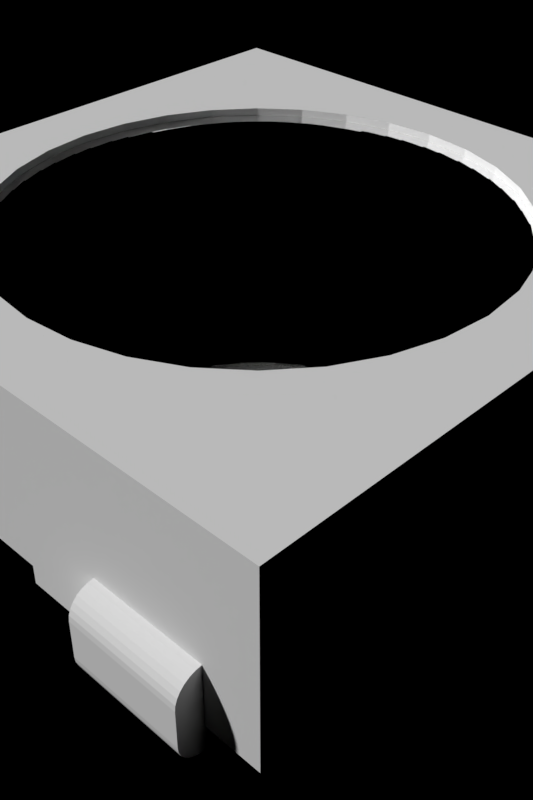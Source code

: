 # Source: leds-rgb.blend  (saved by Blender 2.80.75; exported with 4.5.12 LTS)
import bpy
from mathutils import Matrix  # noqa: F401  (used for matrix-valued properties, if any)

bpy.ops.wm.read_factory_settings(use_empty=True)
scene = bpy.context.scene
scene.name = 'Scene'

# ---- collections
col_collection_1 = bpy.data.collections.new('Collection 1'); scene.collection.children.link(col_collection_1)

# ---- materials (node trees are filled in below, after node groups)
mat_white_plastic = bpy.data.materials.new('White Plastic')
mat_glass = bpy.data.materials.new('Glass')
mat_metal = bpy.data.materials.new('Metal')
mat_black_plastic = bpy.data.materials.new('Black Plastic')
mat_red_emitter = bpy.data.materials.new('Red Emitter')
mat_green_emitter = bpy.data.materials.new('Green Emitter')
mat_blue_emitter = bpy.data.materials.new('Blue Emitter')

# ---- material node trees
mat_glass.use_nodes = True; mat_glass.node_tree.nodes.clear()
_N = mat_glass.node_tree.nodes; _L = mat_glass.node_tree.links
n0 = _N.new('ShaderNodeOutputMaterial'); n0.name = 'Material Output'; n0.location = (300, 300)
n1 = _N.new('ShaderNodeBsdfPrincipled'); n1.name = 'Principled BSDF'; n1.location = (10, 300)
n1.distribution = 'GGX'
n1.subsurface_method = 'BURLEY'
n1.inputs[0].default_value = (1.0, 1.0, 1.0, 1.0)
n1.inputs[2].default_value = 0.0
n1.inputs[3].default_value = 1.45
n1.inputs[18].default_value = 1.0
n1.inputs[27].default_value = (0.0, 0.0, 0.0, 1.0)
n1.inputs[28].default_value = 1.0
_L.new(n1.outputs[0], n0.inputs[0])
n0.is_active_output = True

# ---- world
world_world = bpy.data.worlds.new('World'); scene.world = world_world
world_world.use_nodes = True; world_world.node_tree.nodes.clear()
_N = world_world.node_tree.nodes; _L = world_world.node_tree.links
n0 = _N.new('ShaderNodeOutputWorld'); n0.name = 'World Output'; n0.location = (300, 300)
n0.is_active_output = True
world_world.color = (0.05088, 0.05088, 0.05088)
world_world.use_sun_shadow = False
world_world.sun_shadow_jitter_overblur = 0.0

# ---- cameras
cam_camera = bpy.data.cameras.new('Camera')
cam_camera.dof.focus_distance = 0.0

# ---- meshes
me_ws2812b = bpy.data.meshes.new('WS2812B')
me_ws2812b.from_pydata([(-1.725, 2.475, 1.7), (2.475, -2.475, 1.7), (2.475, 2.475, 1.7), (-2.475, 1.725, 1.7), (-2.475, -2.475, 1.7), (-2.475, -2.475, 0.2), (2.475, -2.475, 0.2), (2.475, 2.05, 0.7), (2.475, 2.05, 0.2), (2.475, 2.475, 0.2), (2.475, 1.15, 0.7), (2.475, 0.5, 0.35), (2.475, 0.5, 0.2), (2.475, 1.15, 0.2), (2.475, -1.15, 0.2), (2.475, -0.5, 0.2), (2.475, -0.5, 0.35), (2.475, -1.15, 0.7), (2.475, -2.05, 0.7), (2.475, -2.05, 0.2), (-1.425, -1.15, 0.2), (-0.5818, 0.1157, 0.2), (-0.5481, 0.227, 0.2), (-0.4932, 0.3296, 0.2), (-0.4195, 0.4195, 0.2), (1.425, -2.05, 0.2), (-0.3296, 0.4932, 0.2), (1.425, 1.15, 0.2), (-0.227, 0.5481, 0.2), (-2.475, -2.05, 0.2), (-1.425, -2.05, 0.2), (1.425, -0.5, 0.2), (1.425, -1.15, 0.2), (1.425, 2.05, 0.2), (-0.1157, 0.5818, 0.2), (-6.604e-07, 0.5932, 0.2), (0.1157, 0.5818, 0.2), (0.227, 0.5481, 0.2), (0.3296, 0.4932, 0.2), (0.4195, 0.4195, 0.2), (0.4932, 0.3296, 0.2), (0.5481, 0.227, 0.2), (-1.425, -0.5, 0.2), (0.5818, 0.1157, 0.2), (0.5932, 1.365e-07, 0.2), (0.5818, -0.1157, 0.2), (0.5481, -0.227, 0.2), (0.4932, -0.3296, 0.2), (0.4195, -0.4195, 0.2), (1.425, 0.5, 0.2), (-1.425, 0.5, 0.2), (0.3296, -0.4932, 0.2), (0.227, -0.5481, 0.2), (0.1157, -0.5818, 0.2), (-8.048e-08, -0.5932, 0.2), (-2.475, -0.5, 0.2), (-2.475, -1.15, 0.2), (-0.1157, -0.5818, 0.2), (-1.425, 1.15, 0.2), (-0.227, -0.5481, 0.2), (-0.3296, -0.4932, 0.2), (-0.4195, -0.4195, 0.2), (-1.425, 2.05, 0.2), (-0.4932, -0.3296, 0.2), (-0.5481, -0.227, 0.2), (-2.475, 1.15, 0.2), (-2.475, 0.5, 0.2), (-0.5818, -0.1157, 0.2), (-2.475, 2.475, 0.2), (-2.475, 2.05, 0.2), (-0.5932, -1.086e-07, 0.2), (-1.725, 2.475, 1.3), (-2.475, 2.475, 1.3), (-2.475, -2.05, 0.7), (-2.475, -1.15, 0.7), (-2.475, -0.5, 0.35), (-2.475, 0.5, 0.35), (-2.475, 1.15, 0.7), (-2.475, 1.725, 1.3), (-2.475, 2.05, 0.7), (2.675, -1.15, 0.2), (2.675, -1.15, 0.5), (2.675, -2.05, 0.5), (2.675, -2.05, 0.2), (2.655, -2.05, 0.5868), (2.6, -2.05, 0.6564), (2.562, -2.05, 0.6802), (2.631, -2.05, 0.6247), (2.67, -2.05, 0.5445), (2.52, -2.05, 0.695), (2.67, -2.05, 0.1555), (2.675, -2.05, 0.2), (2.655, -2.05, 0.1132), (2.631, -2.05, 0.0753), (2.6, -2.05, 0.04363), (2.562, -2.05, 0.01981), (2.52, -2.05, 0.005014), (2.475, -2.05, 2.98e-08), (1.625, -2.05, 2.98e-08), (1.43, -2.05, 0.1555), (1.58, -2.05, 0.005014), (1.425, -2.05, 0.2), (1.445, -2.05, 0.1132), (1.538, -2.05, 0.01981), (1.469, -2.05, 0.0753), (1.5, -2.05, 0.04363), (2.52, -1.15, 0.005014), (2.475, -1.15, 2.98e-08), (2.562, -1.15, 0.01981), (2.6, -1.15, 0.04363), (2.631, -1.15, 0.0753), (2.655, -1.15, 0.1132), (2.67, -1.15, 0.1555), (2.675, -1.15, 0.2), (2.562, -1.15, 0.6802), (2.631, -1.15, 0.6247), (2.655, -1.15, 0.5868), (2.6, -1.15, 0.6564), (2.52, -1.15, 0.695), (2.67, -1.15, 0.5445), (1.625, -1.15, 2.98e-08), (1.445, -1.15, 0.1132), (1.5, -1.15, 0.04363), (1.469, -1.15, 0.0753), (1.538, -1.15, 0.01981), (1.43, -1.15, 0.1555), (1.58, -1.15, 0.005014), (1.425, -1.15, 0.2), (2.675, 1.15, 0.5), (2.675, 1.15, 0.2), (2.675, 2.05, 0.2), (2.675, 2.05, 0.5), (2.675, 2.05, 0.2), (2.67, 2.05, 0.1555), (2.655, 2.05, 0.1132), (2.631, 2.05, 0.0753), (2.6, 2.05, 0.04363), (2.562, 2.05, 0.01981), (2.52, 2.05, 0.005014), (2.475, 2.05, 2.98e-08), (2.562, 2.05, 0.6802), (2.6, 2.05, 0.6564), (2.631, 2.05, 0.6247), (2.655, 2.05, 0.5868), (2.52, 2.05, 0.695), (2.67, 2.05, 0.5445), (1.625, 2.05, 2.98e-08), (1.445, 2.05, 0.1132), (1.538, 2.05, 0.01981), (1.5, 2.05, 0.04363), (1.469, 2.05, 0.0753), (1.43, 2.05, 0.1555), (1.58, 2.05, 0.005014), (1.425, 2.05, 0.2), (1.538, 1.15, 0.01981), (1.445, 1.15, 0.1132), (1.469, 1.15, 0.0753), (1.5, 1.15, 0.04363), (1.58, 1.15, 0.005014), (1.43, 1.15, 0.1555), (1.625, 1.15, 2.98e-08), (1.425, 1.15, 0.2), (2.475, 1.15, 2.98e-08), (2.52, 1.15, 0.005014), (2.562, 1.15, 0.01981), (2.6, 1.15, 0.04363), (2.631, 1.15, 0.0753), (2.655, 1.15, 0.1132), (2.67, 1.15, 0.1555), (2.675, 1.15, 0.2), (2.52, 1.15, 0.695), (2.67, 1.15, 0.5445), (2.562, 1.15, 0.6802), (2.655, 1.15, 0.5868), (2.6, 1.15, 0.6564), (2.631, 1.15, 0.6247), (2.675, 2.05, 0.2), (1.425, 1.15, 0.2), (-2.675, -2.05, 0.2), (-2.67, -2.05, 0.1555), (-2.655, -2.05, 0.1132), (-2.631, -2.05, 0.0753), (-2.6, -2.05, 0.04363), (-2.562, -2.05, 0.01981), (-2.52, -2.05, 0.005014), (-2.475, -2.05, 2.98e-08), (-2.675, -2.05, 0.5), (-2.562, -2.05, 0.6802), (-2.6, -2.05, 0.6564), (-2.631, -2.05, 0.6247), (-2.655, -2.05, 0.5868), (-2.52, -2.05, 0.695), (-2.67, -2.05, 0.5445), (-1.625, -2.05, 2.98e-08), (-1.445, -2.05, 0.1132), (-1.538, -2.05, 0.01981), (-1.5, -2.05, 0.04363), (-1.469, -2.05, 0.0753), (-1.43, -2.05, 0.1555), (-1.58, -2.05, 0.005014), (-1.425, -2.05, 0.2), (-1.538, -1.15, 0.01981), (-1.445, -1.15, 0.1132), (-1.469, -1.15, 0.0753), (-1.5, -1.15, 0.04363), (-1.58, -1.15, 0.005014), (-1.43, -1.15, 0.1555), (-1.625, -1.15, 2.98e-08), (-1.425, -1.15, 0.2), (-2.475, -1.15, 2.98e-08), (-2.52, -1.15, 0.005014), (-2.562, -1.15, 0.01981), (-2.6, -1.15, 0.04363), (-2.631, -1.15, 0.0753), (-2.655, -1.15, 0.1132), (-2.67, -1.15, 0.1555), (-2.675, -1.15, 0.2), (-2.675, -1.15, 0.5), (-2.52, -1.15, 0.695), (-2.67, -1.15, 0.5445), (-2.562, -1.15, 0.6802), (-2.655, -1.15, 0.5868), (-2.6, -1.15, 0.6564), (-2.631, -1.15, 0.6247), (-2.675, -1.15, 0.2), (-2.675, -2.05, 0.2), (-2.675, -2.05, 0.2), (-1.425, -1.15, 0.2), (-2.67, 2.05, 0.1555), (-2.675, 2.05, 0.2), (-2.655, 2.05, 0.1132), (-2.631, 2.05, 0.0753), (-2.6, 2.05, 0.04363), (-2.562, 2.05, 0.01981), (-2.52, 2.05, 0.005014), (-2.475, 2.05, 2.98e-08), (-2.675, 2.05, 0.5), (-2.562, 2.05, 0.6802), (-2.631, 2.05, 0.6247), (-2.6, 2.05, 0.6564), (-2.655, 2.05, 0.5868), (-2.52, 2.05, 0.695), (-2.67, 2.05, 0.5445), (-1.625, 2.05, 2.98e-08), (-1.445, 2.05, 0.1132), (-1.5, 2.05, 0.04363), (-1.538, 2.05, 0.01981), (-1.469, 2.05, 0.0753), (-1.43, 2.05, 0.1555), (-1.58, 2.05, 0.005014), (-1.425, 2.05, 0.2), (-1.538, 1.15, 0.01981), (-1.469, 1.15, 0.0753), (-1.445, 1.15, 0.1132), (-1.5, 1.15, 0.04363), (-1.58, 1.15, 0.005014), (-1.43, 1.15, 0.1555), (-1.625, 1.15, 2.98e-08), (-1.425, 1.15, 0.2), (-2.475, 1.15, 2.98e-08), (-2.52, 1.15, 0.005014), (-2.562, 1.15, 0.01981), (-2.6, 1.15, 0.04363), (-2.631, 1.15, 0.0753), (-2.655, 1.15, 0.1132), (-2.67, 1.15, 0.1555), (-2.675, 1.15, 0.2), (-2.675, 1.15, 0.5), (-2.67, 1.15, 0.5445), (-2.52, 1.15, 0.695), (-2.562, 1.15, 0.6802), (-2.655, 1.15, 0.5868), (-2.6, 1.15, 0.6564), (-2.631, 1.15, 0.6247), (-2.675, 2.05, 0.2), (-2.675, 1.15, 0.2), (-1.425, -0.5, 0.35), (-1.425, 0.5, 0.35), (1.425, 0.5, 0.35), (1.425, -0.5, 0.35), (-1.958, -2.271e-09, 1.7), (-1.92, -0.3819, 1.7), (-1.809, -0.7492, 1.7), (-1.628, -1.088, 1.7), (-1.384, -1.384, 1.7), (-1.088, -1.628, 1.7), (-0.7492, -1.809, 1.7), (-0.3819, -1.92, 1.7), (2.794e-07, -1.958, 1.7), (0.3819, -1.92, 1.7), (0.7492, -1.809, 1.7), (1.088, -1.628, 1.7), (1.384, -1.384, 1.7), (1.628, -1.088, 1.7), (1.809, -0.7492, 1.7), (1.92, -0.3819, 1.7), (1.958, 8.068e-07, 1.7), (1.92, 0.3819, 1.7), (1.809, 0.7492, 1.7), (1.628, 1.088, 1.7), (1.384, 1.384, 1.7), (1.088, 1.628, 1.7), (0.7492, 1.809, 1.7), (0.3819, 1.92, 1.7), (-1.634e-06, 1.958, 1.7), (-0.3819, 1.92, 1.7), (-0.7492, 1.809, 1.7), (-1.088, 1.628, 1.7), (-1.384, 1.384, 1.7), (-1.628, 1.088, 1.7), (-1.809, 0.7492, 1.7), (-1.92, 0.3819, 1.7), (-1.891, -4.354e-09, 1.233), (-1.854, -0.3689, 1.233), (-1.747, -0.7235, 1.233), (-1.572, -1.05, 1.233), (-1.337, -1.337, 1.233), (-1.05, -1.572, 1.233), (-0.7235, -1.747, 1.233), (-0.3689, -1.854, 1.233), (2.666e-07, -1.891, 1.233), (0.3689, -1.854, 1.233), (0.7235, -1.747, 1.233), (1.05, -1.572, 1.233), (1.337, -1.337, 1.233), (1.572, -1.05, 1.233), (1.747, -0.7235, 1.233), (1.854, -0.3689, 1.233), (1.891, 7.77e-07, 1.233), (1.854, 0.3689, 1.233), (1.747, 0.7235, 1.233), (1.572, 1.05, 1.233), (1.337, 1.337, 1.233), (1.05, 1.572, 1.233), (0.7235, 1.747, 1.233), (0.3689, 1.854, 1.233), (-1.582e-06, 1.891, 1.233), (-0.3689, 1.854, 1.233), (-0.7235, 1.747, 1.233), (-1.05, 1.572, 1.233), (-1.337, 1.337, 1.233), (-1.572, 1.05, 1.233), (-1.747, 0.7235, 1.233), (-1.854, 0.3689, 1.233), (-2.254e-07, -8.792e-08, 1.233), (-0.06854, -0.02839, 1.233), (-0.06169, -0.04122, 1.233), (-0.06169, 0.04122, 1.233), (-0.06854, 0.02839, 1.233), (0.07419, -5.012e-08, 1.233), (0.07276, 0.01447, 1.233), (-0.05246, -0.05246, 1.233), (-0.07276, 0.01447, 1.233), (0.06854, 0.02839, 1.233), (-0.04122, -0.06169, 1.233), (-0.07419, -8.078e-08, 1.233), (0.06168, 0.04122, 1.233), (-0.02839, -0.06854, 1.233), (0.05246, 0.05246, 1.233), (-0.01447, -0.07276, 1.233), (0.04122, 0.06168, 1.233), (-2.256e-07, -0.07419, 1.233), (0.02839, 0.06854, 1.233), (0.01447, -0.07276, 1.233), (0.01447, 0.07276, 1.233), (0.02839, -0.06854, 1.233), (-2.981e-07, 0.07419, 1.233), (0.04122, -0.06169, 1.233), (-0.01447, 0.07276, 1.233), (0.05246, -0.05246, 1.233), (-0.02839, 0.06854, 1.233), (0.06168, -0.04122, 1.233), (-0.04122, 0.06168, 1.233), (0.06854, -0.02839, 1.233), (-0.07276, -0.01447, 1.233), (-0.05246, 0.05246, 1.233), (0.07276, -0.01447, 1.233), (-0.2412, -0.1708, 1.24), (-0.2412, -0.1708, 1.316), (-0.5755, -0.1708, 1.24), (-0.5755, -0.1708, 1.316), (-0.2412, 0.3455, 1.24), (-0.2412, 0.3455, 1.316), (-0.5755, 0.3455, 1.24), (-0.5755, 0.3455, 1.316), (-0.2831, 1.93, 1.644), (-0.477, 1.891, 1.644), (0.0988, 1.948, 1.644), (-0.09881, 1.948, 1.644), (0.477, 1.891, 1.644), (0.2831, 1.93, 1.644), (1.838, 0.6542, 1.644), (1.762, 0.8368, 1.644), (1.93, 0.2831, 1.644), (1.891, 0.477, 1.644), (1.948, -0.0988, 1.644), (1.948, 0.09881, 1.644), (0.8368, 1.762, 1.644), (0.6542, 1.838, 1.644), (1.164, 1.565, 1.644), (1.0, 1.675, 1.644), (1.447, 1.308, 1.644), (1.308, 1.447, 1.644), (1.675, 1.0, 1.644), (1.565, 1.164, 1.644), (1.891, -0.477, 1.644), (1.93, -0.2831, 1.644), (1.762, -0.8368, 1.644), (1.838, -0.6542, 1.644), (1.565, -1.164, 1.644), (1.675, -1.0, 1.644), (1.308, -1.447, 1.644), (1.447, -1.308, 1.644), (1.0, -1.675, 1.644), (1.164, -1.565, 1.644), (0.6542, -1.838, 1.644), (0.8368, -1.762, 1.644), (0.2831, -1.93, 1.644), (0.477, -1.891, 1.644), (-0.09881, -1.948, 1.644), (0.09881, -1.948, 1.644), (-0.477, -1.891, 1.644), (-0.2831, -1.93, 1.644), (-0.8368, -1.762, 1.644), (-0.6542, -1.838, 1.644), (-1.164, -1.565, 1.644), (-1.0, -1.675, 1.644), (-1.447, -1.308, 1.644), (-1.308, -1.447, 1.644), (-1.675, -1.0, 1.644), (-1.565, -1.164, 1.644), (-1.838, -0.6542, 1.644), (-1.762, -0.8368, 1.644), (-1.93, -0.2831, 1.644), (-1.891, -0.477, 1.644), (-1.948, 0.09881, 1.644), (-1.948, -0.09881, 1.644), (-0.6542, 1.838, 1.644), (-0.8368, 1.762, 1.644), (-1.0, 1.675, 1.644), (-1.164, 1.565, 1.644), (-1.308, 1.447, 1.644), (-1.447, 1.308, 1.644), (-1.565, 1.164, 1.644), (-1.675, 1.0, 1.644), (-1.762, 0.8368, 1.644), (-1.838, 0.6542, 1.644), (-1.891, 0.477, 1.644), (-1.93, 0.2831, 1.644), (-1.473, 0.7171, 1.713), (-1.339, 0.5544, 1.734), (-1.549, 0.5346, 1.713), (-1.415, 0.8264, 1.713), (-1.305, 0.9907, 1.713), (-1.205, 0.8049, 1.734), (-1.226, 1.087, 1.713), (-1.087, 1.226, 1.713), (-1.024, 1.024, 1.734), (-0.8264, 1.415, 1.713), (-0.8049, 1.205, 1.734), (-0.9907, 1.305, 1.713), (-0.7171, 1.473, 1.713), (-0.5346, 1.549, 1.713), (-0.5545, 1.339, 1.734), (0.9907, 1.305, 1.713), (0.8049, 1.205, 1.734), (0.8264, 1.415, 1.713), (1.087, 1.226, 1.713), (1.226, 1.087, 1.713), (1.024, 1.024, 1.734), (1.305, 0.9907, 1.713), (1.415, 0.8264, 1.713), (1.205, 0.8049, 1.734), (1.473, 0.7171, 1.713), (1.549, 0.5346, 1.713), (1.339, 0.5545, 1.734), (-0.416, 1.585, 1.713), (-0.2221, 1.623, 1.713), (-0.2827, 1.421, 1.734), (0.0988, 1.635, 1.713), (-1.042e-06, 1.449, 1.734), (-0.09881, 1.635, 1.713), (0.2221, 1.623, 1.713), (0.416, 1.585, 1.713), (0.2827, 1.421, 1.734), (0.5346, 1.549, 1.713), (0.7171, 1.473, 1.713), (0.5544, 1.339, 1.734), (1.585, 0.416, 1.713), (1.623, 0.2221, 1.713), (1.421, 0.2827, 1.734), (1.635, 0.09881, 1.713), (1.635, -0.09881, 1.713), (1.449, 5.215e-07, 1.734), (1.623, -0.2221, 1.713), (1.585, -0.416, 1.713), (1.421, -0.2827, 1.734), (1.549, -0.5346, 1.713), (1.473, -0.7171, 1.713), (1.339, -0.5544, 1.734), (1.415, -0.8264, 1.713), (1.305, -0.9907, 1.713), (1.205, -0.8049, 1.734), (1.226, -1.087, 1.713), (1.087, -1.226, 1.713), (1.024, -1.024, 1.734), (0.9907, -1.305, 1.713), (0.8264, -1.415, 1.713), (0.8049, -1.205, 1.734), (0.7171, -1.473, 1.713), (0.5346, -1.549, 1.713), (0.5544, -1.339, 1.734), (0.2221, -1.623, 1.713), (0.2827, -1.421, 1.734), (0.416, -1.585, 1.713), (0.09881, -1.635, 1.713), (-0.09881, -1.635, 1.713), (2.496e-07, -1.449, 1.734), (-0.7171, -1.473, 1.713), (-0.5544, -1.339, 1.734), (-0.5346, -1.549, 1.713), (-0.8264, -1.415, 1.713), (-0.9907, -1.305, 1.713), (-0.8049, -1.205, 1.734), (-1.087, -1.226, 1.713), (-1.226, -1.087, 1.713), (-1.024, -1.024, 1.734), (-1.305, -0.9907, 1.713), (-1.415, -0.8264, 1.713), (-1.205, -0.8049, 1.734), (-1.473, -0.7171, 1.713), (-1.549, -0.5346, 1.713), (-1.339, -0.5544, 1.734), (-0.2221, -1.623, 1.713), (-0.416, -1.585, 1.713), (-0.2827, -1.421, 1.734), (-1.585, -0.416, 1.713), (-1.623, -0.2221, 1.713), (-1.421, -0.2827, 1.734), (-1.635, -0.09881, 1.713), (-1.635, 0.09881, 1.713), (-1.449, 2.347e-07, 1.734), (-1.585, 0.416, 1.713), (-1.421, 0.2827, 1.734), (-1.623, 0.2221, 1.713), (-0.7235, 0.6938, 1.25), (-0.7235, 1.066, 1.25), (-0.1918, 0.008202, 1.25), (-0.1918, 0.3719, 1.25), (-0.4913, 0.3974, 1.25), (-0.6285, 0.4594, 1.25), (-1.854, 0.3689, 1.25), (-1.747, 0.7235, 1.25), (-1.572, 1.05, 1.25), (-1.337, 1.337, 1.25), (-1.05, 1.572, 1.25), (-0.7235, 1.747, 1.25), (-1.854, -0.3689, 1.25), (-1.891, -4.354e-09, 1.25), (-0.1918, -0.3689, 1.25), (-0.6999, 0.5573, 1.25), (-1.747, -0.7235, 1.25), (-1.572, -1.05, 1.25), (-1.337, -1.337, 1.25), (-1.05, -1.572, 1.25), (-0.7235, -1.747, 1.25), (-1.531, -0.7235, 1.25), (-1.331, -0.7235, 1.25), (-1.083, -0.7235, 1.25), (-0.8155, -0.7235, 1.25), (-0.7235, -0.7235, 1.25), (-0.3689, -1.854, 1.25), (2.666e-07, -1.891, 1.25), (0.3689, -1.854, 1.25), (0.7235, -1.747, 1.25), (1.05, -1.572, 1.25), (1.337, -1.337, 1.25), (1.572, -1.05, 1.25), (1.747, -0.7235, 1.25), (1.854, -0.3689, 1.25), (1.891, 7.77e-07, 1.25), (1.854, 0.3689, 1.25), (-2.423e-07, 0.2585, 1.25), (-2.471e-07, 0.3689, 1.25), (-0.3689, -0.7235, 1.25), (-1.972e-07, -0.7235, 1.25), (-2.069e-07, -0.5088, 1.25), (-2.128e-07, -0.4155, 1.25), (-2.168e-07, -0.3236, 1.25), (-2.223e-07, -0.1975, 1.25), (-2.265e-07, -0.1012, 1.25), (-2.315e-07, 0.01116, 1.25), (-2.341e-07, 0.07276, 1.25), (1.572, 1.05, 1.25), (1.337, 1.337, 1.25), (1.05, 1.572, 1.25), (0.7235, 1.747, 1.25), (0.3689, 1.854, 1.25), (-1.582e-06, 1.891, 1.25), (-0.3689, 1.854, 1.25), (1.272, 1.042, 1.25), (1.121, 0.9425, 1.25), (1.019, 0.7391, 1.25), (1.019, 0.5573, 1.25), (0.1267, 0.5573, 1.25), (-3.192e-07, 0.5573, 1.25), (-0.3689, 0.5573, 1.25), (0.3048, 0.03524, 1.24), (0.3048, 0.03524, 1.316), (0.1507, 0.03524, 1.24), (0.1507, 0.03524, 1.316), (0.3048, 0.2006, 1.24), (0.3048, 0.2006, 1.316), (0.1507, 0.2006, 1.24), (0.1507, 0.2006, 1.316), (0.3048, -0.5532, 1.24), (0.3048, -0.5532, 1.316), (0.1507, -0.5532, 1.24), (0.1507, -0.5532, 1.316), (0.3048, -0.3878, 1.24), (0.3048, -0.3878, 1.316), (0.1507, -0.3878, 1.24), (0.1507, -0.3878, 1.316), (-0.00136, 0.6985, 1.24), (-0.00136, 0.6985, 1.316), (-0.1555, 0.6985, 1.24), (-0.1555, 0.6985, 1.316), (-0.00136, 0.8639, 1.24), (-0.00136, 0.8639, 1.316), (-0.1555, 0.8639, 1.24), (-0.1555, 0.8639, 1.316), (-0.4565, 0.09079, 0.4245), (-0.43, 0.1781, 0.4245), (-0.387, 0.2586, 0.4245), (-0.3291, 0.3291, 0.4245), (-0.2586, 0.387, 0.4245), (-0.1781, 0.43, 0.4245), (-0.0908, 0.4565, 0.4245), (-5.723e-07, 0.4654, 0.4245), (0.0908, 0.4565, 0.4245), (0.1781, 0.43, 0.4245), (0.2586, 0.387, 0.4245), (0.3291, 0.3291, 0.4245), (0.387, 0.2586, 0.4245), (0.43, 0.1781, 0.4245), (0.4565, 0.0908, 0.4245), (0.4654, 7.835e-08, 0.4245), (0.4565, -0.0908, 0.4245), (0.43, -0.1781, 0.4245), (0.387, -0.2586, 0.4245), (0.3291, -0.3291, 0.4245), (0.2586, -0.387, 0.4245), (0.1781, -0.43, 0.4245), (0.0908, -0.4565, 0.4245), (-1.173e-07, -0.4654, 0.4245), (-0.0908, -0.4565, 0.4245), (-0.1781, -0.43, 0.4245), (-0.2586, -0.387, 0.4245), (-0.3291, -0.3291, 0.4245), (-0.387, -0.2586, 0.4245), (-0.43, -0.1781, 0.4245), (-0.4565, -0.0908, 0.4245), (-0.4654, -1.14e-07, 0.4245), (-2.435e-07, -1.304e-07, 0.4245), (0.02959, 0.01977, 0.4245), (0.03288, 0.01362, 0.4245), (-0.03288, 0.01362, 0.4245), (-0.02959, 0.01977, 0.4245), (-0.0349, -0.006942, 0.4245), (-0.03559, -1.289e-07, 0.4245), (0.02516, -0.02516, 0.4245), (0.01977, -0.02959, 0.4245), (-0.006943, 0.0349, 0.4245), (-2.69e-07, 0.03558, 0.4245), (0.02959, -0.01977, 0.4245), (-0.02516, 0.02516, 0.4245), (0.01362, -0.03288, 0.4245), (0.006942, -0.0349, 0.4245), (0.006942, 0.0349, 0.4245), (0.01362, 0.03288, 0.4245), (-2.342e-07, -0.03559, 0.4245), (0.01977, 0.02959, 0.4245), (0.02516, 0.02516, 0.4245), (-0.006943, -0.0349, 0.4245), (-0.01362, -0.03288, 0.4245), (-0.01362, 0.03288, 0.4245), (0.0349, -0.006942, 0.4245), (0.03288, -0.01362, 0.4245), (0.0349, 0.006942, 0.4245), (-0.01977, -0.02959, 0.4245), (0.03558, -1.142e-07, 0.4245), (-0.0349, 0.006942, 0.4245), (-0.02516, -0.02516, 0.4245), (-0.02959, -0.01977, 0.4245), (-0.01977, 0.02959, 0.4245), (-0.03288, -0.01362, 0.4245)], [], [(292, 1, 293), (294, 293, 1), (2, 296, 1), (302, 2, 303), (303, 2, 304), (295, 1, 296), (296, 2, 297), (2, 0, 304), (305, 0, 306), (280, 311, 3), (4, 280, 3), (282, 4, 283), (284, 283, 4), (0, 3, 308, 307), (306, 0, 307), (281, 280, 4), (281, 4, 282), (287, 4, 288), (284, 4, 285), (290, 1, 291), (290, 289, 1), (288, 1, 289), (304, 0, 305), (294, 1, 295), (78, 3, 0, 71), (7, 8, 9), (2, 7, 9), (10, 7, 2), (17, 14, 15, 16), (55, 56, 74, 75), (17, 16, 11), (17, 11, 10), (18, 6, 19), (1, 18, 17), (1, 10, 2), (1, 17, 10), (1, 6, 18), (25, 19, 6), (29, 30, 5), (12, 49, 27, 13), (33, 9, 8), (33, 62, 68, 9), (65, 58, 50, 66), (55, 42, 20, 56), (68, 62, 69), (70, 67, 42, 50), (33, 35, 62), (71, 68, 72), (9, 68, 71), (5, 4, 73), (29, 5, 73), (74, 73, 4), (76, 77, 65, 66), (3, 74, 4), (3, 75, 74), (76, 75, 3), (77, 3, 78), (77, 76, 3), (45, 44, 49, 31), (79, 78, 72), (79, 77, 78), (68, 69, 79), (68, 79, 72), (82, 83, 80, 81), (72, 78, 71), (2, 9, 71, 0), (6, 1, 4, 5), (18, 89, 118, 17), (84, 85, 86), (84, 87, 85), (88, 86, 89), (88, 84, 86), (82, 89, 18), (82, 88, 89), (19, 90, 91), (19, 92, 90), (19, 93, 92), (19, 91, 82), (19, 82, 18), (94, 93, 19), (95, 94, 19), (96, 95, 19), (97, 96, 19), (98, 97, 19), (99, 100, 98), (99, 98, 101), (102, 103, 100), (102, 100, 99), (104, 105, 103), (104, 103, 102), (19, 101, 98), (14, 106, 107), (14, 108, 106), (14, 109, 108), (14, 110, 109), (14, 111, 110), (14, 112, 111), (14, 113, 112), (81, 113, 14), (114, 115, 116), (114, 117, 115), (118, 116, 119), (118, 114, 116), (17, 119, 81), (17, 81, 14), (17, 118, 119), (120, 14, 107), (121, 122, 123), (121, 124, 122), (125, 126, 124), (125, 124, 121), (127, 120, 126), (127, 126, 125), (127, 14, 120), (114, 118, 89, 86), (117, 114, 86, 85), (115, 117, 85, 87), (116, 115, 87, 84), (119, 116, 84, 88), (81, 119, 88, 82), (107, 97, 98, 120), (96, 97, 107, 106), (95, 96, 106, 108), (94, 95, 108, 109), (93, 94, 109, 110), (92, 93, 110, 111), (90, 92, 111, 112), (91, 90, 112, 113), (127, 125, 99, 101), (102, 99, 125, 121), (104, 102, 121, 123), (105, 104, 123, 122), (103, 105, 122, 124), (100, 103, 124, 126), (98, 100, 126, 120), (130, 131, 128, 129), (131, 145, 171, 128), (8, 132, 133), (8, 133, 134), (8, 134, 135), (8, 135, 136), (8, 136, 137), (8, 137, 138), (8, 138, 139), (131, 132, 8), (140, 141, 142), (140, 142, 143), (144, 143, 145), (144, 140, 143), (7, 145, 131), (7, 131, 8), (7, 144, 145), (146, 8, 139), (147, 148, 149), (147, 149, 150), (151, 152, 148), (151, 148, 147), (153, 146, 152), (153, 152, 151), (153, 8, 146), (154, 155, 156), (154, 156, 157), (158, 159, 155), (158, 155, 154), (160, 161, 159), (160, 159, 158), (13, 160, 162), (13, 162, 163), (13, 163, 164), (13, 164, 165), (166, 13, 165), (167, 13, 166), (168, 13, 167), (169, 13, 168), (128, 13, 169), (10, 13, 128), (170, 128, 171), (170, 10, 128), (172, 171, 173), (172, 170, 171), (174, 173, 175), (174, 172, 173), (13, 161, 160), (173, 171, 145, 143), (175, 173, 143, 142), (174, 175, 142, 141), (172, 174, 141, 140), (170, 172, 140, 144), (10, 170, 144, 7), (162, 160, 146, 139), (133, 176, 129, 168), (134, 133, 168, 167), (135, 134, 167, 166), (136, 135, 166, 165), (137, 136, 165, 164), (138, 137, 164, 163), (139, 138, 163, 162), (160, 158, 152, 146), (148, 152, 158, 154), (149, 148, 154, 157), (150, 149, 157, 156), (147, 150, 156, 155), (151, 147, 155, 159), (33, 151, 159, 177), (225, 186, 217, 224), (29, 178, 179), (29, 179, 180), (29, 180, 181), (29, 181, 182), (29, 182, 183), (29, 183, 184), (29, 184, 185), (186, 178, 29), (187, 188, 189), (187, 189, 190), (191, 190, 192), (191, 187, 190), (73, 192, 186), (73, 186, 29), (73, 191, 192), (193, 29, 185), (194, 195, 196), (194, 196, 197), (198, 199, 195), (198, 195, 194), (200, 193, 199), (200, 199, 198), (200, 29, 193), (201, 202, 203), (201, 203, 204), (205, 206, 202), (205, 202, 201), (207, 208, 206), (207, 206, 205), (56, 207, 209), (56, 209, 210), (56, 210, 211), (56, 211, 212), (213, 56, 212), (214, 56, 213), (215, 56, 214), (216, 56, 215), (217, 56, 216), (74, 56, 217), (218, 217, 219), (218, 74, 217), (220, 219, 221), (220, 218, 219), (222, 221, 223), (222, 220, 221), (56, 208, 207), (186, 192, 219, 217), (221, 219, 192, 190), (223, 221, 190, 189), (222, 223, 189, 188), (220, 222, 188, 187), (218, 220, 187, 191), (74, 218, 191, 73), (193, 185, 209, 207), (179, 226, 224, 215), (180, 179, 215, 214), (181, 180, 214, 213), (182, 181, 213, 212), (183, 182, 212, 211), (184, 183, 211, 210), (185, 184, 210, 209), (207, 205, 199, 193), (195, 199, 205, 201), (196, 195, 201, 204), (197, 196, 204, 203), (194, 197, 203, 202), (198, 194, 202, 206), (30, 198, 206, 227), (275, 267, 236, 274), (69, 228, 229), (69, 230, 228), (69, 231, 230), (69, 232, 231), (69, 233, 232), (69, 234, 233), (69, 235, 234), (236, 69, 229), (237, 238, 239), (237, 240, 238), (241, 242, 240), (241, 240, 237), (79, 236, 242), (79, 69, 236), (79, 242, 241), (243, 235, 69), (244, 245, 246), (244, 247, 245), (248, 246, 249), (248, 244, 246), (250, 249, 243), (250, 248, 249), (69, 250, 243), (251, 252, 253), (251, 254, 252), (255, 253, 256), (255, 251, 253), (257, 256, 258), (257, 255, 256), (65, 259, 257), (65, 260, 259), (65, 261, 260), (65, 262, 261), (263, 262, 65), (264, 263, 65), (265, 264, 65), (266, 265, 65), (267, 266, 65), (77, 267, 65), (268, 77, 269), (268, 267, 77), (270, 271, 268), (270, 268, 269), (272, 273, 271), (272, 271, 270), (258, 65, 257), (79, 241, 269, 77), (270, 269, 241, 237), (272, 270, 237, 239), (273, 272, 239, 238), (271, 273, 238, 240), (268, 271, 240, 242), (267, 268, 242, 236), (243, 257, 259, 235), (258, 256, 248, 250), (244, 248, 256, 253), (247, 244, 253, 252), (245, 247, 252, 254), (246, 245, 254, 251), (249, 246, 251, 255), (243, 249, 255, 257), (234, 235, 259, 260), (233, 234, 260, 261), (232, 233, 261, 262), (231, 232, 262, 263), (230, 231, 263, 264), (228, 230, 264, 265), (229, 228, 265, 266), (276, 277, 50, 42), (277, 276, 75, 76), (50, 277, 76, 66), (42, 55, 75, 276), (16, 279, 278, 11), (49, 12, 11, 278), (15, 31, 279, 16), (31, 49, 278, 279), (14, 32, 31, 15), (310, 309, 3), (308, 3, 309), (285, 4, 286), (286, 4, 287), (292, 291, 1), (310, 3, 311), (288, 4, 1), (298, 2, 299), (302, 301, 2), (298, 297, 2), (300, 2, 301), (299, 2, 300), (287, 288, 320, 319), (301, 302, 334, 333), (288, 289, 321, 320), (302, 303, 335, 334), (289, 290, 322, 321), (303, 304, 336, 335), (290, 291, 323, 322), (304, 305, 337, 336), (291, 292, 324, 323), (305, 306, 338, 337), (292, 293, 325, 324), (306, 307, 339, 338), (293, 294, 326, 325), (280, 281, 313, 312), (307, 308, 340, 339), (294, 295, 327, 326), (281, 282, 314, 313), (308, 309, 341, 340), (295, 296, 328, 327), (282, 283, 315, 314), (309, 310, 342, 341), (296, 297, 329, 328), (283, 284, 316, 315), (310, 311, 343, 342), (297, 298, 330, 329), (284, 285, 317, 316), (311, 280, 312, 343), (298, 299, 331, 330), (285, 286, 318, 317), (299, 300, 332, 331), (286, 287, 319, 318), (300, 301, 333, 332), (345, 346, 344), (347, 348, 344), (349, 350, 344), (346, 351, 344), (348, 352, 344), (350, 353, 344), (351, 354, 344), (352, 355, 344), (353, 356, 344), (354, 357, 344), (356, 358, 344), (357, 359, 344), (358, 360, 344), (359, 361, 344), (360, 362, 344), (361, 363, 344), (362, 364, 344), (363, 365, 344), (364, 366, 344), (365, 367, 344), (366, 368, 344), (367, 369, 344), (368, 370, 344), (369, 371, 344), (370, 372, 344), (371, 373, 344), (355, 374, 344), (372, 375, 344), (373, 376, 344), (374, 345, 344), (375, 347, 344), (376, 349, 344), (327, 328, 349, 376), (340, 341, 347, 375), (313, 314, 345, 374), (326, 327, 376, 373), (339, 340, 375, 372), (312, 313, 374, 355), (325, 326, 373, 371), (338, 339, 372, 370), (324, 325, 371, 369), (337, 338, 370, 368), (323, 324, 369, 367), (336, 337, 368, 366), (322, 323, 367, 365), (335, 336, 366, 364), (321, 322, 365, 363), (334, 335, 364, 362), (320, 321, 363, 361), (333, 334, 362, 360), (319, 320, 361, 359), (332, 333, 360, 358), (318, 319, 359, 357), (331, 332, 358, 356), (317, 318, 357, 354), (330, 331, 356, 353), (343, 312, 355, 352), (316, 317, 354, 351), (329, 330, 353, 350), (342, 343, 352, 348), (315, 316, 351, 346), (328, 329, 350, 349), (341, 342, 348, 347), (314, 315, 346, 345), (377, 378, 380, 379), (379, 380, 384, 383), (383, 384, 382, 381), (381, 382, 378, 377), (379, 383, 381, 377), (384, 380, 378, 382), (451, 542, 447, 446), (452, 449, 445, 444), (460, 456, 441, 440), (470, 468, 401, 404), (497, 495, 405, 408), (488, 474, 391, 394), (481, 477, 385, 388), (455, 453, 443, 442), (485, 483, 389, 398), (473, 471, 403, 392), (467, 464, 399, 402), (491, 489, 393, 396), (494, 492, 395, 406), (466, 486, 397, 400), (482, 479, 387, 390), (500, 498, 407, 410), (503, 501, 409, 412), (506, 504, 411, 414), (509, 507, 413, 416), (514, 510, 415, 418), (533, 516, 419, 422), (515, 512, 417, 420), (524, 522, 425, 428), (527, 525, 427, 430), (530, 528, 429, 432), (536, 531, 431, 434), (520, 534, 421, 424), (521, 518, 423, 426), (539, 537, 433, 436), (544, 540, 435, 448), (450, 454, 457, 459, 463, 478, 480, 484, 487, 465, 469, 472, 475, 490, 493, 496, 499, 502, 505, 508, 511, 513, 517, 535, 519, 523, 526, 529, 532, 538, 541, 543), (461, 458, 439, 438), (449, 450, 451), (452, 453, 454), (455, 456, 457), (458, 459, 460), (461, 462, 463), (464, 465, 466), (467, 468, 469), (470, 471, 472), (473, 474, 475), (476, 477, 478), (479, 480, 481), (482, 483, 484), (485, 486, 487), (488, 489, 490), (491, 492, 493), (494, 495, 496), (497, 498, 499), (500, 501, 502), (503, 504, 505), (506, 507, 508), (509, 510, 511), (512, 513, 514), (515, 516, 517), (518, 519, 520), (521, 522, 523), (524, 525, 526), (527, 528, 529), (530, 531, 532), (533, 534, 535), (536, 537, 538), (539, 540, 541), (542, 543, 544), (449, 452, 454, 450), (453, 455, 457, 454), (458, 461, 463, 459), (464, 467, 469, 465), (468, 470, 472, 469), (471, 473, 475, 472), (462, 476, 478, 463), (456, 460, 459, 457), (479, 482, 484, 480), (483, 485, 487, 484), (486, 466, 465, 487), (474, 488, 490, 475), (489, 491, 493, 490), (492, 494, 496, 493), (477, 481, 480, 478), (495, 497, 499, 496), (498, 500, 502, 499), (501, 503, 505, 502), (504, 506, 508, 505), (507, 509, 511, 508), (512, 515, 517, 513), (510, 514, 513, 511), (518, 521, 523, 519), (522, 524, 526, 523), (525, 527, 529, 526), (528, 530, 532, 529), (516, 533, 535, 517), (534, 520, 519, 535), (531, 536, 538, 532), (537, 539, 541, 538), (542, 451, 450, 543), (540, 544, 543, 541), (443, 453, 452, 444), (451, 446, 445, 449), (441, 456, 455, 442), (437, 462, 461, 438), (460, 440, 439, 458), (401, 468, 467, 402), (466, 400, 399, 464), (403, 471, 470, 404), (391, 474, 473, 392), (385, 477, 476, 386), (389, 483, 482, 390), (481, 388, 387, 479), (397, 486, 485, 398), (393, 489, 488, 394), (395, 492, 491, 396), (405, 495, 494, 406), (407, 498, 497, 408), (409, 501, 500, 410), (411, 504, 503, 412), (413, 507, 506, 414), (415, 510, 509, 416), (419, 516, 515, 420), (514, 418, 417, 512), (425, 522, 521, 426), (520, 424, 423, 518), (427, 525, 524, 428), (429, 528, 527, 430), (431, 531, 530, 432), (421, 534, 533, 422), (433, 537, 536, 434), (435, 540, 539, 436), (544, 448, 447, 542), (476, 462, 437, 386), (551, 558, 547, 548), (552, 551, 548, 549), (556, 555, 545, 546), (558, 557, 559, 547), (554, 553, 550, 560), (555, 554, 560, 545), (553, 552, 549, 550), (564, 565, 570, 569), (563, 564, 569, 568), (562, 563, 568, 567), (561, 562, 567, 566), (579, 580, 582, 592), (578, 579, 592, 591), (577, 578, 591, 590), (576, 577, 590, 589), (575, 576, 589, 588), (574, 575, 588, 587), (573, 574, 587, 586), (572, 573, 586, 585), (571, 572, 585, 584), (580, 581, 583, 582), (598, 599, 606, 605), (597, 598, 605, 604), (596, 597, 604, 603), (595, 596, 603, 602), (594, 595, 602, 601), (593, 594, 601, 600), (607, 608, 610, 609), (609, 610, 614, 613), (613, 614, 612, 611), (611, 612, 608, 607), (609, 613, 611, 607), (614, 610, 608, 612), (615, 616, 618, 617), (617, 618, 622, 621), (621, 622, 620, 619), (619, 620, 616, 615), (617, 621, 619, 615), (622, 618, 616, 620), (623, 624, 626, 625), (625, 626, 630, 629), (629, 630, 628, 627), (627, 628, 624, 623), (625, 629, 627, 623), (630, 626, 624, 628), (5, 30, 25, 6), (54, 25, 30), (25, 53, 52, 32), (53, 25, 54), (51, 32, 52), (48, 32, 51), (47, 32, 48), (46, 32, 47), (32, 46, 45, 31), (44, 43, 49), (43, 41, 27, 49), (40, 27, 41), (39, 27, 40), (38, 27, 39), (37, 27, 38), (27, 37, 36, 33), (36, 35, 33), (35, 34, 62), (34, 28, 58, 62), (28, 26, 58), (26, 24, 58), (24, 23, 58), (23, 22, 58), (22, 21, 50, 58), (21, 70, 50), (42, 67, 64, 20), (63, 20, 64), (61, 20, 63), (60, 20, 61), (59, 20, 60), (57, 30, 20, 59), (54, 30, 57), (44, 45, 647, 646), (22, 23, 633, 632), (53, 54, 654, 653), (34, 35, 638, 637), (57, 59, 656, 655), (39, 40, 643, 642), (23, 24, 634, 633), (54, 57, 655, 654), (46, 47, 649, 648), (36, 37, 640, 639), (45, 46, 648, 647), (40, 41, 644, 643), (64, 67, 661, 660), (35, 36, 639, 638), (59, 60, 657, 656), (48, 51, 651, 650), (67, 70, 662, 661), (38, 39, 642, 641), (47, 48, 650, 649), (37, 38, 641, 640), (52, 53, 653, 652), (28, 34, 637, 636), (51, 52, 652, 651), (41, 43, 645, 644), (60, 61, 658, 657), (70, 21, 631, 662), (61, 63, 659, 658), (21, 22, 632, 631), (24, 26, 635, 634), (63, 64, 660, 659), (26, 28, 636, 635), (43, 44, 646, 645), (664, 665, 663), (666, 667, 663), (668, 669, 663), (670, 671, 663), (672, 673, 663), (674, 670, 663), (667, 675, 663), (676, 677, 663), (678, 679, 663), (671, 676, 663), (673, 678, 663), (677, 680, 663), (681, 682, 663), (683, 684, 663), (679, 681, 663), (680, 683, 663), (685, 672, 663), (686, 687, 663), (665, 688, 663), (684, 689, 663), (688, 690, 663), (669, 691, 663), (689, 692, 663), (690, 686, 663), (691, 666, 663), (692, 693, 663), (682, 664, 663), (675, 694, 663), (693, 695, 663), (687, 674, 663), (694, 685, 663), (695, 668, 663), (660, 661, 668, 695), (635, 636, 685, 694), (648, 649, 674, 687), (659, 660, 695, 693), (634, 635, 694, 675), (642, 643, 664, 682), (658, 659, 693, 692), (631, 632, 666, 691), (646, 647, 686, 690), (657, 658, 692, 689), (662, 631, 691, 669), (645, 646, 690, 688), (656, 657, 689, 684), (644, 645, 688, 665), (647, 648, 687, 686), (636, 637, 672, 685), (654, 655, 683, 680), (640, 641, 681, 679), (655, 656, 684, 683), (641, 642, 682, 681), (653, 654, 680, 677), (638, 639, 678, 673), (651, 652, 676, 671), (639, 640, 679, 678), (652, 653, 677, 676), (633, 634, 675, 667), (649, 650, 670, 674), (637, 638, 673, 672), (650, 651, 671, 670), (661, 662, 669, 668), (632, 633, 667, 666), (643, 644, 665, 664), (13, 10, 11, 12)])
me_ws2812b.polygons.foreach_set('material_index', [0, 0, 0, 0, 0, 0, 0, 0, 0, 0, 0, 0, 0, 0, 0, 0, 0, 0, 0, 0, 0, 0, 0, 0, 0, 0, 0, 0, 0, 0, 0, 0, 0, 0, 0, 0, 0, 0, 0, 0, 0, 0, 0, 0, 0, 0, 0, 0, 0, 0, 0, 0, 0, 0, 0, 0, 0, 0, 0, 0, 0, 0, 0, 2, 0, 0, 0, 2, 2, 2, 2, 2, 2, 2, 2, 2, 2, 2, 2, 2, 2, 2, 2, 2, 2, 2, 2, 2, 2, 2, 2, 2, 2, 2, 2, 2, 2, 2, 2, 2, 2, 2, 2, 2, 2, 2, 2, 2, 2, 2, 2, 2, 2, 2, 2, 2, 2, 2, 2, 2, 2, 2, 2, 2, 2, 2, 2, 2, 2, 2, 2, 2, 2, 2, 2, 2, 2, 2, 2, 2, 2, 2, 2, 2, 2, 2, 2, 2, 2, 2, 2, 2, 2, 2, 2, 2, 2, 2, 2, 2, 2, 2, 2, 2, 2, 2, 2, 2, 2, 2, 2, 2, 2, 2, 2, 2, 2, 2, 2, 2, 2, 2, 2, 2, 2, 2, 2, 2, 2, 2, 2, 2, 2, 2, 2, 2, 2, 2, 2, 2, 2, 2, 2, 2, 2, 2, 2, 2, 2, 2, 2, 2, 2, 2, 2, 2, 2, 2, 2, 2, 2, 2, 2, 2, 2, 2, 2, 2, 2, 2, 2, 2, 2, 2, 2, 2, 2, 2, 2, 2, 2, 2, 2, 2, 2, 2, 2, 2, 2, 2, 2, 2, 2, 2, 2, 2, 2, 2, 2, 2, 2, 2, 2, 2, 2, 2, 2, 2, 2, 2, 2, 2, 2, 2, 2, 2, 2, 2, 2, 2, 2, 2, 2, 2, 2, 2, 2, 2, 2, 2, 2, 2, 2, 2, 2, 2, 2, 2, 2, 2, 2, 2, 2, 2, 2, 2, 2, 2, 2, 2, 2, 2, 2, 2, 2, 2, 2, 2, 2, 2, 2, 2, 2, 2, 2, 2, 2, 2, 2, 2, 2, 2, 2, 2, 2, 2, 2, 2, 2, 2, 2, 2, 0, 0, 0, 0, 0, 0, 0, 0, 0, 0, 0, 0, 0, 0, 0, 0, 0, 0, 0, 0, 0, 0, 0, 0, 0, 0, 0, 0, 0, 0, 0, 0, 0, 0, 0, 0, 0, 0, 0, 0, 0, 0, 0, 0, 0, 0, 0, 0, 0, 0, 0, 0, 0, 0, 0, 0, 0, 0, 0, 0, 0, 0, 0, 0, 0, 0, 0, 0, 0, 0, 0, 0, 0, 0, 0, 0, 0, 0, 0, 0, 0, 0, 0, 0, 0, 0, 0, 0, 0, 0, 0, 0, 0, 0, 0, 0, 0, 0, 0, 0, 0, 0, 0, 0, 0, 0, 0, 0, 0, 0, 0, 0, 0, 0, 0, 0, 0, 3, 3, 3, 3, 3, 3, 1, 1, 1, 1, 1, 1, 1, 1, 1, 1, 1, 1, 1, 1, 1, 1, 1, 1, 1, 1, 1, 1, 1, 1, 1, 1, 1, 1, 1, 1, 1, 1, 1, 1, 1, 1, 1, 1, 1, 1, 1, 1, 1, 1, 1, 1, 1, 1, 1, 1, 1, 1, 1, 1, 1, 1, 1, 1, 1, 1, 1, 1, 1, 1, 1, 1, 1, 1, 1, 1, 1, 1, 1, 1, 1, 1, 1, 1, 1, 1, 1, 1, 1, 1, 1, 1, 1, 1, 1, 1, 1, 1, 1, 1, 1, 1, 1, 1, 1, 1, 1, 1, 1, 1, 1, 1, 1, 1, 1, 1, 1, 1, 1, 1, 1, 1, 1, 1, 1, 1, 1, 1, 1, 1, 1, 1, 1, 1, 1, 2, 2, 2, 2, 2, 2, 2, 2, 2, 2, 2, 2, 2, 2, 2, 2, 2, 2, 2, 2, 2, 2, 2, 2, 2, 2, 2, 5, 5, 5, 5, 5, 5, 4, 4, 4, 4, 4, 4, 6, 6, 6, 6, 6, 6, 0, 0, 0, 0, 0, 0, 0, 0, 0, 0, 0, 0, 0, 0, 0, 0, 0, 0, 0, 0, 0, 0, 0, 0, 0, 0, 0, 0, 0, 0, 0, 0, 0, 0, 0, 0, 0, 0, 0, 0, 0, 0, 0, 0, 0, 0, 0, 0, 0, 0, 0, 0, 0, 0, 0, 0, 0, 0, 0, 0, 0, 0, 0, 0, 0, 0, 0, 0, 0, 0, 0, 0, 0, 0, 0, 0, 0, 0, 0, 0, 0, 0, 0, 0, 0, 0, 0, 0, 0, 0, 0, 0, 0, 0, 0, 0, 0, 0, 0, 0, 0, 0, 0, 0, 0, 0, 0, 0, 0, 0, 0, 0, 0, 0, 0, 0, 0, 0, 0, 0, 0, 0, 0, 0, 0, 0, 0, 0, 0])
_uv = me_ws2812b.uv_layers.new(name='UVMap')
_uv.uv.foreach_set('vector', [0.0, 0.0, 0.0, 0.0, 0.0, 0.0, 0.0, 0.0, 0.0, 0.0, 0.0, 0.0, 0.0, 0.0, 0.0, 0.0, 0.0, 0.0, 0.0, 0.0, 0.0, 0.0, 0.0, 0.0, 0.0, 0.0, 0.0, 0.0, 0.0, 0.0, 0.0, 0.0, 0.0, 0.0, 0.0, 0.0, 0.0, 0.0, 0.0, 0.0, 0.0, 0.0, 0.0, 0.0, 0.0, 0.0, 0.0, 0.0, 0.0, 0.0, 0.0, 0.0, 0.0, 0.0, 0.0, 0.0, 0.0, 0.0, 0.0, 0.0, 0.0, 0.0, 0.0, 0.0, 0.0, 0.0, 0.0, 0.0, 0.0, 0.0, 0.0, 0.0, 0.0, 0.0, 0.0, 0.0, 0.0, 0.0, 0.0, 0.0, 0.0, 0.0, 0.0, 0.0, 0.0, 0.0, 0.0, 0.0, 0.0, 0.0, 0.0, 0.0, 0.0, 0.0, 0.0, 0.0, 0.0, 0.0, 0.0, 0.0, 0.0, 0.0, 0.0, 0.0, 0.0, 0.0, 0.0, 0.0, 0.0, 0.0, 0.0, 0.0, 0.0, 0.0, 0.0, 0.0, 0.0, 0.0, 0.0, 0.0, 0.0, 0.0, 0.0, 0.0, 0.0, 0.0, 0.0, 0.0, 0.0, 0.0, 0.0, 0.0, 0.0, 0.0, 0.0, 0.0, 0.0, 0.0, 0.0, 0.0, 0.0, 0.0, 0.0, 0.0, 0.0, 0.0, 0.0, 0.0, 0.0, 0.0, 0.0, 0.0, 0.0, 0.0, 0.0, 0.0, 0.0, 0.0, 0.0, 0.0, 0.0, 0.0, 0.0, 0.0, 0.0, 0.0, 0.0, 0.0, 0.0, 0.0, 0.0, 0.0, 0.0, 0.0, 0.0, 0.0, 0.0, 0.0, 0.0, 0.0, 0.0, 0.0, 0.0, 0.0, 0.0, 0.0, 0.0, 0.0, 0.0, 0.0, 0.0, 0.0, 0.0, 0.0, 0.0, 0.0, 0.0, 0.0, 0.0, 0.0, 0.0, 0.0, 0.0, 0.0, 0.0, 0.0, 0.0, 0.0, 0.0, 0.0, 0.0, 0.0, 0.0, 0.0, 0.0, 0.0, 0.0, 0.0, 0.0, 0.0, 0.0, 0.0, 0.0, 0.0, 0.0, 0.0, 0.0, 0.0, 0.0, 0.0, 0.0, 0.0, 0.0, 0.0, 0.0, 0.0, 0.0, 0.0, 0.0, 0.0, 0.0, 0.0, 0.0, 0.0, 0.0, 0.0, 0.0, 0.0, 0.0, 0.0, 0.0, 0.0, 0.0, 0.0, 0.0, 0.0, 0.0, 0.0, 0.0, 0.0, 0.0, 0.0, 0.0, 0.0, 0.0, 0.0, 0.0, 0.0, 0.0, 0.0, 0.0, 0.0, 0.0, 0.0, 0.0, 0.0, 0.0, 0.0, 0.0, 0.0, 0.0, 0.0, 0.0, 0.0, 0.0, 0.0, 0.0, 0.0, 0.0, 0.0, 0.0, 0.0, 0.0, 0.0, 0.0, 0.0, 0.0, 0.0, 0.0, 0.0, 0.0, 0.0, 0.0, 0.0, 0.0, 0.0, 0.0, 0.0, 0.0, 0.0, 0.0, 0.0, 0.0, 0.0, 0.0, 0.0, 0.0, 0.0, 0.0, 0.0, 0.0, 0.0, 0.0, 0.0, 0.0, 0.0, 0.0, 0.0, 0.0, 0.0, 0.0, 0.0, 0.0, 0.0, 0.0, 0.0, 0.0, 0.0, 0.0, 0.0, 0.0, 0.0, 0.0, 0.0, 0.0, 0.0, 0.0, 0.0, 0.0, 0.0, 0.0, 0.0, 0.0, 0.0, 0.0, 0.0, 0.0, 0.0, 0.0, 0.0, 0.0, 0.0, 0.0, 0.0, 0.0, 0.0, 0.0, 0.0, 0.0, 0.0, 0.0, 0.0, 0.0, 0.0, 0.0, 0.0, 0.0, 0.0, 0.0, 0.0, 0.0, 0.0, 0.0, 0.0, 0.0, 0.0, 0.0, 0.0, 0.0, 0.0, 0.0, 0.0, 0.0, 0.0, 0.0, 0.0, 0.0, 0.0, 0.0, 0.0, 0.0, 0.0, 0.0, 0.0, 0.0, 0.0, 0.0, 0.0, 0.0, 0.0, 0.0, 0.0, 0.0, 0.0, 0.0, 0.0, 0.0, 0.0, 0.0, 0.0, 0.0, 0.0, 0.0, 0.0, 0.0, 0.0, 0.0, 0.0, 0.0, 0.0, 0.0, 0.0, 0.0, 0.0, 0.0, 0.0, 0.0, 0.0, 0.0, 0.0, 0.0, 0.0, 0.0, 0.0, 0.0, 0.0, 0.0, 0.0, 0.0, 0.0, 0.0, 0.0, 0.0, 0.0, 0.0, 0.0, 0.0, 0.0, 0.0, 0.0, 0.0, 0.0, 0.0, 0.0, 0.0, 0.0, 0.0, 0.0, 0.0, 0.0, 0.0, 0.0, 0.0, 0.0, 0.0, 0.0, 0.0, 0.0, 0.0, 0.0, 0.0, 0.0, 0.0, 0.0, 0.0, 0.0, 0.0, 0.0, 0.0, 0.0, 0.0, 0.0, 0.0, 0.0, 0.0, 0.0, 0.0, 0.0, 0.0, 0.0, 0.0, 0.0, 0.0, 0.0, 0.0, 0.0, 0.0, 0.0, 0.0, 0.0, 0.0, 0.0, 0.0, 0.0, 0.0, 0.0, 0.0, 0.0, 0.0, 0.0, 0.0, 0.0, 0.0, 0.0, 0.0, 0.0, 0.0, 0.0, 0.0, 0.0, 0.0, 0.0, 0.0, 0.0, 0.0, 0.0, 0.0, 0.0, 0.0, 0.0, 0.0, 0.0, 0.0, 0.0, 0.0, 0.0, 0.0, 0.0, 0.0, 0.0, 0.0, 0.0, 0.0, 0.0, 0.0, 0.0, 0.0, 0.0, 0.0, 0.0, 0.0, 0.0, 0.0, 0.0, 0.0, 0.0, 0.0, 0.0, 0.0, 0.0, 0.0, 0.0, 0.0, 0.0, 0.0, 0.0, 0.0, 0.0, 0.0, 0.0, 0.0, 0.0, 0.0, 0.0, 0.0, 0.0, 0.0, 0.0, 0.0, 0.0, 0.0, 0.0, 0.0, 0.0, 0.0, 0.0, 0.0, 0.0, 0.0, 0.0, 0.0, 0.0, 0.0, 0.0, 0.0, 0.0, 0.0, 0.0, 0.0, 0.0, 0.0, 0.0, 0.0, 0.0, 0.0, 0.0, 0.0, 0.0, 0.0, 0.0, 0.0, 0.0, 0.0, 0.0, 0.0, 0.0, 0.0, 0.0, 0.0, 0.0, 0.0, 0.0, 0.0, 0.0, 0.0, 0.0, 0.0, 0.0, 0.0, 0.0, 0.0, 0.0, 0.0, 0.0, 0.0, 0.0, 0.0, 0.0, 0.0, 0.0, 0.0, 0.0, 0.0, 0.0, 0.0, 0.0, 0.0, 0.0, 0.0, 0.0, 0.0, 0.0, 0.0, 0.0, 0.0, 0.0, 0.0, 0.0, 0.0, 0.0, 0.0, 0.0, 0.0, 0.0, 0.0, 0.0, 0.0, 0.0, 0.0, 0.0, 0.0, 0.0, 0.0, 0.0, 0.0, 0.0, 0.0, 0.0, 0.0, 0.0, 0.0, 0.0, 0.0, 0.0, 0.0, 0.0, 0.0, 0.0, 0.0, 0.0, 0.0, 0.0, 0.0, 0.0, 0.0, 0.0, 0.0, 0.0, 0.0, 0.0, 0.0, 0.0, 0.0, 0.0, 0.0, 0.0, 0.0, 0.0, 0.0, 0.0, 0.0, 0.0, 0.0, 0.0, 0.0, 0.0, 0.0, 0.0, 0.0, 0.0, 0.0, 0.0, 0.0, 0.0, 0.0, 0.0, 0.0, 0.0, 0.0, 0.0, 0.0, 0.0, 0.0, 0.0, 0.0, 0.0, 0.0, 0.0, 0.0, 0.0, 0.0, 0.0, 0.0, 0.0, 0.0, 0.0, 0.0, 0.0, 0.0, 0.0, 0.0, 0.0, 0.0, 0.0, 0.0, 0.0, 0.0, 0.0, 0.0, 0.0, 0.0, 0.0, 0.0, 0.0, 0.0, 0.0, 0.0, 0.0, 0.0, 0.0, 0.0, 0.0, 0.0, 0.0, 0.0, 0.0, 0.0, 0.0, 0.0, 0.0, 0.0, 0.0, 0.0, 0.0, 0.0, 0.0, 0.0, 0.0, 0.0, 0.0, 0.0, 0.0, 0.0, 0.0, 0.0, 0.0, 0.0, 0.0, 0.0, 0.0, 0.0, 0.0, 0.0, 0.0, 0.0, 0.0, 0.0, 0.0, 0.0, 0.0, 0.0, 0.0, 0.0, 0.0, 0.0, 0.0, 0.0, 0.0, 0.0, 0.0, 0.0, 0.0, 0.0, 0.0, 0.0, 0.0, 0.0, 0.0, 0.0, 0.0, 0.0, 0.0, 0.0, 0.0, 0.0, 0.0, 0.0, 0.0, 0.0, 0.0, 0.0, 0.0, 0.0, 0.0, 0.0, 0.0, 0.0, 0.0, 0.0, 0.0, 0.0, 0.0, 0.0, 0.0, 0.0, 0.0, 0.0, 0.0, 0.0, 0.0, 0.0, 0.0, 0.0, 0.0, 0.0, 0.0, 0.0, 0.0, 0.0, 0.0, 0.0, 0.0, 0.0, 0.0, 0.0, 0.0, 0.0, 0.0, 0.0, 0.0, 0.0, 0.0, 0.0, 0.0, 0.0, 0.0, 0.0, 0.0, 0.0, 0.0, 0.0, 0.0, 0.0, 0.0, 0.0, 0.0, 0.0, 0.0, 0.0, 0.0, 0.0, 0.0, 0.0, 0.0, 0.0, 0.0, 0.0, 0.0, 0.0, 0.0, 0.0, 0.0, 0.0, 0.0, 0.0, 0.0, 0.0, 0.0, 0.0, 0.0, 0.0, 0.0, 0.0, 0.0, 0.0, 0.0, 0.0, 0.0, 0.0, 0.0, 0.0, 0.0, 0.0, 0.0, 0.0, 0.0, 0.0, 0.0, 0.0, 0.0, 0.0, 0.0, 0.0, 0.0, 0.0, 0.0, 0.0, 0.0, 0.0, 0.0, 0.0, 0.0, 0.0, 0.0, 0.0, 0.0, 0.0, 0.0, 0.0, 0.0, 0.0, 0.0, 0.0, 0.0, 0.0, 0.0, 0.0, 0.0, 0.0, 0.0, 0.0, 0.0, 0.0, 0.0, 0.0, 0.0, 0.0, 0.0, 0.0, 0.0, 0.0, 0.0, 0.0, 0.0, 0.0, 0.0, 0.0, 0.0, 0.0, 0.0, 0.0, 0.0, 0.0, 0.0, 0.0, 0.0, 0.0, 0.0, 0.0, 0.0, 0.0, 0.0, 0.0, 0.0, 0.0, 0.0, 0.0, 0.0, 0.0, 0.0, 0.0, 0.0, 0.0, 0.0, 0.0, 0.0, 0.0, 0.0, 0.0, 0.0, 0.0, 0.0, 0.0, 0.0, 0.0, 0.0, 0.0, 0.0, 0.0, 0.0, 0.0, 0.0, 0.0, 0.0, 0.0, 0.0, 0.0, 0.0, 0.0, 0.0, 0.0, 0.0, 0.0, 0.0, 0.0, 0.0, 0.0, 0.0, 0.0, 0.0, 0.0, 0.0, 0.0, 0.0, 0.0, 0.0, 0.0, 0.0, 0.0, 0.0, 0.0, 0.0, 0.0, 0.0, 0.0, 0.0, 0.0, 0.0, 0.0, 0.0, 0.0, 0.0, 0.0, 0.0, 0.0, 0.0, 0.0, 0.0, 0.0, 0.0, 0.0, 0.0, 0.0, 0.0, 0.0, 0.0, 0.0, 0.0, 0.0, 0.0, 0.0, 0.0, 0.0, 0.0, 0.0, 0.0, 0.0, 0.0, 0.0, 0.0, 0.0, 0.0, 0.0, 0.0, 0.0, 0.0, 0.0, 0.0, 0.0, 0.0, 0.0, 0.0, 0.0, 0.0, 0.0, 0.0, 0.0, 0.0, 0.0, 0.0, 0.0, 0.0, 0.0, 0.0, 0.0, 0.0, 0.0, 0.0, 0.0, 0.0, 0.0, 0.0, 0.0, 0.0, 0.0, 0.0, 0.0, 0.0, 0.0, 0.0, 0.0, 0.0, 0.0, 0.0, 0.0, 0.0, 0.0, 0.0, 0.0, 0.0, 0.0, 0.0, 0.0, 0.0, 0.0, 0.0, 0.0, 0.0, 0.0, 0.0, 0.0, 0.0, 0.0, 0.0, 0.0, 0.0, 0.0, 0.0, 0.0, 0.0, 0.0, 0.0, 0.0, 0.0, 0.0, 0.0, 0.0, 0.0, 0.0, 0.0, 0.0, 0.0, 0.0, 0.0, 0.0, 0.0, 0.0, 0.0, 0.0, 0.0, 0.0, 0.0, 0.0, 0.0, 0.0, 0.0, 0.0, 0.0, 0.0, 0.0, 0.0, 0.0, 0.0, 0.0, 0.0, 0.0, 0.0, 0.0, 0.0, 0.0, 0.0, 0.0, 0.0, 0.0, 0.0, 0.0, 0.0, 0.0, 0.0, 0.0, 0.0, 0.0, 0.0, 0.0, 0.0, 0.0, 0.0, 0.0, 0.0, 0.0, 0.0, 0.0, 0.0, 0.0, 0.0, 0.0, 0.0, 0.0, 0.0, 0.0, 0.0, 0.0, 0.0, 0.0, 0.0, 0.0, 0.0, 0.0, 0.0, 0.0, 0.0, 0.0, 0.0, 0.0, 0.0, 0.0, 0.0, 0.0, 0.0, 0.0, 0.0, 0.0, 0.0, 0.0, 0.0, 0.0, 0.0, 0.0, 0.0, 0.0, 0.0, 0.0, 0.0, 0.0, 0.0, 0.0, 0.0, 0.0, 0.0, 0.0, 0.0, 0.0, 0.0, 0.0, 0.0, 0.0, 0.0, 0.0, 0.0, 0.0, 0.0, 0.0, 0.0, 0.0, 0.0, 0.0, 0.0, 0.0, 0.0, 0.0, 0.0, 0.0, 0.0, 0.0, 0.0, 0.0, 0.0, 0.0, 0.0, 0.0, 0.0, 0.0, 0.0, 0.0, 0.0, 0.0, 0.0, 0.0, 0.0, 0.0, 0.0, 0.0, 0.0, 0.0, 0.0, 0.0, 0.0, 0.0, 0.0, 0.0, 0.0, 0.0, 0.0, 0.0, 0.0, 0.0, 0.0, 0.0, 0.0, 0.0, 0.0, 0.0, 0.0, 0.0, 0.0, 0.0, 0.0, 0.0, 0.0, 0.0, 0.0, 0.0, 0.0, 0.0, 0.0, 0.0, 0.0, 0.0, 0.0, 0.0, 0.0, 0.0, 0.0, 0.0, 0.0, 0.0, 0.0, 0.0, 0.0, 0.0, 0.0, 0.0, 0.0, 0.0, 0.0, 0.0, 0.0, 0.0, 0.0, 0.0, 0.0, 0.0, 0.0, 0.0, 0.0, 0.0, 0.0, 0.0, 0.0, 0.0, 0.0, 0.0, 0.0, 0.0, 0.0, 0.0, 0.0, 0.0, 0.0, 0.0, 0.0, 0.0, 0.0, 0.0, 0.0, 0.0, 0.0, 0.0, 0.0, 0.0, 0.0, 0.0, 0.0, 0.0, 0.0, 0.0, 0.0, 0.0, 0.0, 0.0, 0.0, 0.0, 0.0, 0.0, 0.0, 0.0, 0.0, 0.0, 0.0, 0.0, 0.0, 0.0, 0.0, 0.0, 0.0, 0.0, 0.0, 0.0, 0.0, 0.0, 0.0, 0.0, 0.0, 0.0, 0.0, 0.0, 0.0, 0.0, 0.0, 0.0, 0.0, 0.0, 0.0, 0.0, 0.0, 0.0, 0.0, 0.0, 0.0, 0.0, 0.0, 0.0, 0.0, 0.0, 0.0, 0.0, 0.0, 0.0, 0.0, 0.0, 0.0, 0.0, 0.0, 0.0, 0.0, 0.0, 0.0, 0.0, 0.0, 0.0, 0.0, 0.0, 0.0, 0.0, 0.0, 0.0, 0.0, 0.0, 0.0, 0.0, 0.0, 0.0, 0.0, 0.0, 0.0, 0.0, 0.0, 0.0, 0.0, 0.0, 0.0, 0.0, 0.0, 0.0, 0.0, 0.0, 0.0, 0.0, 0.0, 0.0, 0.0, 0.0, 0.0, 0.0, 0.0, 0.0, 0.0, 0.0, 0.0, 0.0, 0.0, 0.0, 0.0, 0.0, 0.0, 0.0, 0.0, 0.0, 0.0, 0.0, 0.0, 0.0, 0.0, 0.0, 0.0, 0.0, 0.0, 0.0, 0.0, 0.0, 0.0, 0.0, 0.0, 0.0, 0.0, 0.0, 0.0, 0.0, 0.0, 0.0, 0.0, 0.0, 0.0, 0.0, 0.0, 0.0, 0.0, 0.0, 0.0, 0.0, 0.0, 0.0, 0.0, 0.0, 0.0, 0.0, 0.0, 0.0, 0.0, 0.0, 0.0, 0.0, 0.0, 0.0, 0.0, 0.0, 0.0, 0.0, 0.0, 0.0, 0.0, 0.0, 0.0, 0.0, 0.0, 0.0, 0.0, 0.0, 0.0, 0.0, 0.0, 0.0, 0.0, 0.0, 0.0, 0.0, 0.0, 0.0, 0.0, 0.0, 0.0, 0.0, 0.0, 0.0, 0.0, 0.0, 0.0, 0.0, 0.0, 0.0, 0.0, 0.0, 0.0, 0.0, 0.0, 0.0, 0.0, 0.0, 0.0, 0.0, 0.0, 0.0, 0.0, 0.0, 0.0, 0.0, 0.0, 0.0, 0.0, 0.0, 0.0, 0.0, 0.0, 0.0, 0.0, 0.0, 0.0, 0.0, 0.0, 0.0, 0.0, 0.0, 0.0, 0.0, 0.0, 0.0, 0.0, 0.0, 0.0, 0.0, 0.0, 0.0, 0.0, 0.0, 0.0, 0.0, 0.0, 0.0, 0.0, 0.0, 0.0, 0.0, 0.0, 0.0, 0.0, 0.0, 0.0, 0.0, 0.0, 0.0, 0.0, 0.0, 0.0, 0.0, 0.0, 0.0, 0.0, 0.0, 0.0, 0.0, 0.0, 0.0, 0.0, 0.0, 0.0, 0.0, 0.0, 0.0, 0.0, 0.0, 0.0, 0.0, 0.0, 0.0, 0.0, 0.0, 0.0, 0.0, 0.0, 0.0, 0.0, 0.0, 0.0, 0.0, 0.0, 0.0, 0.0, 0.0, 0.0, 0.0, 0.0, 0.0, 0.0, 0.0, 0.0, 0.0, 0.0, 0.0, 0.0, 0.0, 0.0, 0.0, 0.0, 0.0, 0.0, 0.0, 0.0, 0.0, 0.0, 0.0, 0.0, 0.0, 0.0, 0.0, 0.0, 0.0, 0.0, 0.0, 0.0, 0.0, 0.0, 0.0, 0.0, 0.0, 0.0, 0.0, 0.0, 0.0, 0.0, 0.0, 0.0, 0.0, 0.0, 0.0, 0.0, 0.0, 0.0, 0.0, 0.0, 0.0, 0.0, 0.0, 0.0, 0.0, 0.0, 0.0, 0.0, 0.0, 0.0, 0.0, 0.0, 0.0, 0.0, 0.0, 0.0, 0.0, 0.0, 0.0, 0.0, 0.0, 0.0, 0.0, 0.0, 0.0, 0.0, 0.0, 0.0, 0.0, 0.0, 0.0, 0.0, 0.0, 0.0, 0.0, 0.0, 0.0, 0.0, 0.0, 0.0, 0.0, 0.0, 0.0, 0.0, 0.0, 0.0, 0.0, 0.0, 0.0, 0.0, 0.0, 0.0, 0.0, 0.0, 0.0, 0.0, 0.0, 0.0, 0.0, 0.0, 0.0, 0.0, 0.0, 0.0, 0.0, 0.0, 0.0, 0.0, 0.0, 0.0, 0.0, 0.0, 0.0, 0.0, 0.0, 0.0, 0.0, 0.0, 0.0, 0.0, 0.0, 0.0, 0.0, 0.0, 0.0, 0.0, 0.0, 0.0, 0.0, 0.0, 0.0, 0.0, 0.0, 0.0, 0.0, 0.0, 0.0, 0.0, 0.0, 0.0, 0.0, 0.0, 0.0, 0.0, 0.0, 0.0, 0.0, 0.0, 0.0, 0.0, 0.0, 0.0, 0.0, 0.0, 0.0, 0.0, 0.0, 0.0, 0.0, 0.0, 0.0, 0.0, 0.0, 0.0, 0.0, 0.0, 0.0, 0.0, 0.0, 0.0, 0.0, 0.0, 0.0, 0.0, 0.0, 0.0, 0.0, 0.0, 0.0, 0.0, 0.0, 0.0, 0.0, 0.0, 0.0, 0.0, 0.0, 0.0, 0.0, 0.0, 0.0, 0.0, 0.0, 0.0, 0.0, 0.0, 0.0, 0.0, 0.0, 0.0, 0.0, 0.0, 0.0, 0.0, 0.0, 0.0, 0.0, 0.0, 0.0, 0.0, 0.0, 0.0, 0.0, 0.0, 0.0, 0.0, 0.0, 0.0, 0.0, 0.0, 0.0, 0.0, 0.0, 0.0, 0.0, 0.0, 0.0, 0.0, 0.0, 0.0, 0.0, 0.0, 0.0, 0.0, 0.0, 0.0, 0.0, 0.0, 0.0, 0.0, 0.0, 0.0, 0.0, 0.0, 0.0, 0.0, 0.0, 0.0, 0.0, 0.0, 0.0, 0.0, 0.0, 0.0, 0.0, 0.0, 0.0, 0.0, 0.0, 0.0, 0.0, 0.0, 0.0, 0.0, 0.0, 0.0, 0.0, 0.0, 0.0, 0.0, 0.0, 0.0, 0.0, 0.0, 0.0, 0.0, 0.0, 0.0, 0.0, 0.0, 0.0, 0.0, 0.0, 0.0, 0.0, 0.0, 0.0, 0.0, 0.0, 0.0, 0.0, 0.0, 0.0, 0.0, 0.0, 0.0, 0.0, 0.0, 0.0, 0.0, 0.0, 0.0, 0.0, 0.0, 0.0, 0.0, 0.0, 0.0, 0.0, 0.0, 0.0, 0.0, 0.0, 0.0, 0.0, 0.0, 0.0, 0.0, 0.0, 0.0, 0.0, 0.0, 0.0, 0.0, 0.0, 0.0, 0.0, 0.0, 0.0, 0.0, 0.0, 0.0, 0.0, 0.0, 0.0, 0.0, 0.0, 0.0, 0.0, 0.0, 0.0, 0.0, 0.0, 0.0, 0.0, 0.0, 0.0, 0.0, 0.0, 0.0, 0.0, 0.0, 0.0, 0.0, 0.0, 0.0, 0.0, 0.0, 0.0, 0.0, 0.0, 0.0, 0.0, 0.0, 0.0, 0.0, 0.0, 0.0, 0.0, 0.0, 0.0, 0.0, 0.0, 0.0, 0.0, 0.0, 0.0, 0.0, 0.0, 0.0, 0.0, 0.0, 0.0, 0.0, 0.0, 0.0, 0.0, 0.0, 0.0, 0.0, 0.0, 0.0, 0.0, 0.0, 0.0, 0.0, 0.0, 0.0, 0.0, 0.0, 0.0, 0.0, 0.0, 0.0, 0.0, 0.0, 0.0, 0.0, 0.0, 0.0, 0.0, 0.0, 0.0, 0.0, 0.0, 0.0, 0.0, 0.0, 0.0, 0.0, 0.0, 0.0, 0.0, 0.0, 0.0, 0.0, 0.0, 0.0, 0.0, 0.0, 0.0, 0.0, 0.0, 0.0, 0.0, 0.0, 0.0, 0.0, 0.0, 0.0, 0.0, 0.0, 0.0, 0.0, 0.0, 0.0, 0.0, 0.0, 0.0, 0.0, 0.0, 0.0, 0.0, 0.0, 0.0, 0.0, 0.0, 0.0, 0.0, 0.0, 0.0, 0.0, 0.0, 0.0, 0.0, 0.0, 0.0, 0.0, 0.0, 0.0, 0.0, 0.0, 0.0, 0.0, 0.0, 0.0, 0.0, 0.0, 0.0, 0.0, 0.0, 0.0, 0.0, 0.0, 0.0, 0.0, 0.0, 0.0, 0.0, 0.0, 0.0, 0.0, 0.0, 0.0, 0.0, 0.0, 0.0, 0.0, 0.0, 0.0, 0.0, 0.0, 0.0, 0.0, 0.0, 0.0, 0.0, 0.0, 0.0, 0.0, 0.0, 0.0, 0.0, 0.0, 0.0, 0.0, 0.0, 0.0, 0.0, 0.0, 0.0, 0.0, 0.0, 0.0, 0.0, 0.0, 0.0, 0.0, 0.0, 0.0, 0.0, 0.0, 0.0, 0.0, 0.0, 0.0, 0.0, 0.0, 0.0, 0.0, 0.0, 0.0, 0.0, 0.0, 0.0, 0.0, 0.0, 0.0, 0.0, 0.0, 0.0, 0.0, 0.0, 0.0, 0.0, 0.0, 0.0, 0.0, 0.0, 0.0, 0.0, 0.0, 0.0, 0.0, 0.0, 0.0, 0.0, 0.0, 0.0, 0.0, 0.0, 0.0, 0.0, 0.0, 0.0, 0.0, 0.0, 0.0, 0.0, 0.0, 0.0, 0.0, 0.0, 0.0, 0.0, 0.0, 0.0, 0.0, 0.0, 0.0, 0.0, 0.0, 0.0, 0.0, 0.0, 0.0, 0.0, 0.0, 0.0, 0.0, 0.0, 0.0, 0.0, 0.0, 0.0, 0.0, 0.0, 0.0, 0.0, 0.0, 0.0, 0.0, 0.0, 0.0, 0.0, 0.0, 0.0, 0.0, 0.0, 0.0, 0.0, 0.0, 0.0, 0.0, 0.0, 0.0, 0.0, 0.0, 0.0, 0.0, 0.0, 0.0, 0.0, 0.0, 0.0, 0.0, 0.0, 0.0, 0.0, 0.0, 0.0, 0.0, 0.0, 0.0, 0.0, 0.0, 0.0, 0.0, 0.0, 0.0, 0.0, 0.0, 0.0, 0.0, 0.0, 0.0, 0.0, 0.0, 0.0, 0.0, 0.0, 0.0, 0.0, 0.0, 0.0, 0.0, 0.0, 0.0, 0.0, 0.0, 0.0, 0.0, 0.0, 0.0, 0.0, 0.0, 0.0, 0.0, 0.0, 0.0, 0.0, 0.0, 0.0, 0.0, 0.0, 0.0, 0.0, 0.0, 0.0, 0.0, 0.0, 0.0, 0.0, 0.0, 0.0, 0.0, 0.0, 0.0, 0.0, 0.0, 0.0, 0.0, 0.0, 0.0, 0.0, 0.0, 0.0, 0.0, 0.0, 0.0, 0.0, 0.0, 0.0, 0.0, 0.0, 0.0, 0.0, 0.0, 0.0, 0.0, 0.0, 0.0, 0.0, 0.0, 0.0, 0.0, 0.0, 0.0, 0.0, 0.0, 0.0, 0.0, 0.0, 0.0, 0.0, 0.0, 0.0, 0.0, 0.0, 0.0, 0.0, 0.0, 0.0, 0.0, 0.0, 0.0, 0.0, 0.0, 0.0, 0.0, 0.0, 0.0, 0.0, 0.0, 0.0, 0.0, 0.0, 0.0, 0.0, 0.0, 0.0, 0.0, 0.0, 0.0, 0.0, 0.0, 0.0, 0.0, 0.0, 0.0, 0.0, 0.0, 0.0, 0.0, 0.0, 0.0, 0.0, 0.0, 0.0, 0.0, 0.0, 0.0, 0.0, 0.0, 0.0, 0.0, 0.0, 0.0, 0.0, 0.0, 0.0, 0.0, 0.0, 0.0, 0.0, 0.0, 0.0, 0.0, 0.0, 0.0, 0.0, 0.0, 0.0, 0.0, 0.0, 0.0, 0.0, 0.0, 0.0, 0.0, 0.0, 0.0, 0.0, 0.0, 0.0, 0.0, 0.0, 0.0, 0.0, 0.0, 0.0, 0.0, 0.0, 0.0, 0.0, 0.0, 0.0, 0.0, 0.0, 0.0, 0.0, 0.0, 0.0, 0.0, 0.0, 0.0, 0.0, 0.0, 0.0, 0.0, 0.0, 0.0, 0.0, 0.0, 0.0, 0.0, 0.0, 0.0, 0.0, 0.0, 0.0, 0.0, 0.0, 0.0, 0.0, 0.0, 0.0, 0.0, 0.0, 0.0, 0.0, 0.0, 0.0, 0.0, 0.0, 0.0, 0.0, 0.0, 0.0, 0.0, 0.0, 0.0, 0.0, 0.0, 0.0, 0.0, 0.0, 0.0, 0.0, 0.0, 0.0, 0.0, 0.0, 0.0, 0.0, 0.0, 0.0, 0.0, 0.0, 0.0, 0.0, 0.0, 0.0, 0.0, 0.0, 0.0, 0.0, 0.0, 0.0, 0.0, 0.0, 0.0, 0.0, 0.0, 0.0, 0.0, 0.0, 0.0, 0.0, 0.0, 0.0, 0.0, 0.0, 0.0, 0.0, 0.0, 0.0, 0.0, 0.0, 0.0, 0.0, 0.0, 0.0, 0.0, 0.0, 0.0, 0.0, 0.0, 0.0, 0.0, 0.0, 0.0, 0.0, 0.0, 0.0, 0.0, 0.0, 0.0, 0.0, 0.0, 0.0, 0.0, 0.0, 0.0, 0.0, 0.0, 0.0, 0.0, 0.0, 0.0, 0.0, 0.0, 0.0, 0.0, 0.0, 0.0, 0.0, 0.0, 0.0, 0.0, 0.0, 0.0, 0.0, 0.0, 0.0, 0.0, 0.0, 0.0, 0.0, 0.0, 0.0, 0.0, 0.0, 0.0, 0.0, 0.0, 0.0, 0.0, 0.0, 0.0, 0.0, 0.0, 0.0, 0.0, 0.0, 0.0, 0.0, 0.0, 0.0, 0.0, 0.0, 0.0, 0.0, 0.0, 0.0, 0.0, 0.0, 0.0, 0.0, 0.0, 0.0, 0.0, 0.0, 0.0, 0.0, 0.0, 0.0, 0.0, 0.0, 0.0, 0.0, 0.0, 0.0, 0.0, 0.0, 0.0, 0.0, 0.0, 0.0, 0.0, 0.0, 0.0, 0.0, 0.0, 0.0, 0.0, 0.0, 0.0, 0.0, 0.0, 0.0, 0.0, 0.0, 0.0, 0.0, 0.0, 0.0, 0.0, 0.0, 0.0, 0.0, 0.0, 0.0, 0.0, 0.0, 0.0, 0.0, 0.0, 0.0, 0.0, 0.0, 0.0, 0.0, 0.0, 0.0, 0.0, 0.0, 0.0, 0.0, 0.0, 0.0, 0.0, 0.0, 0.0, 0.0, 0.0, 0.0, 0.0, 0.0, 0.0, 0.0, 0.0, 0.0, 0.0, 0.0, 0.0, 0.0, 0.0, 0.0, 0.0, 0.0, 0.0, 0.0, 0.0, 0.0, 0.0, 0.0, 0.0, 0.0, 0.0, 0.0, 0.0, 0.0, 0.0, 0.0, 0.0, 0.0, 0.0, 0.0, 0.0, 0.0, 0.0, 0.0, 0.0, 0.0, 0.0, 0.0, 0.0, 0.0, 0.0, 0.0, 0.0, 0.0, 0.0, 0.0, 0.0, 0.0, 0.0, 0.0, 0.0, 0.0, 0.0, 0.0, 0.0, 0.0, 0.0, 0.0, 0.0, 0.0, 0.0, 0.0, 0.0, 0.0, 0.0, 0.0, 0.0, 0.0, 0.0, 0.0, 0.0, 0.0, 0.0, 0.0, 0.0, 0.0, 0.0, 0.0, 0.0, 0.0, 0.0, 0.0, 0.0, 0.0, 0.0, 0.0, 0.0, 0.0, 0.0, 0.0, 0.0, 0.0, 0.0, 0.0, 0.0, 0.0, 0.0, 0.0, 0.0, 0.0, 0.0, 0.0, 0.0, 0.0, 0.0, 0.0, 0.0, 0.0, 0.0, 0.0, 0.0, 0.0, 0.0, 0.0, 0.0, 0.0, 0.0, 0.0, 0.0, 0.0, 0.0, 0.0, 0.0, 0.0, 0.0, 0.0, 0.0, 0.0, 0.0, 0.0, 0.0, 0.0, 0.0, 0.0, 0.0, 0.0, 0.0, 0.0, 0.0, 0.0, 0.0, 0.0, 0.0, 0.0, 0.0, 0.0, 0.0, 0.0, 0.0, 0.0, 0.0, 0.0, 0.0, 0.0, 0.0, 0.0, 0.0, 0.0, 0.0, 0.0, 0.0, 0.0, 0.0, 0.0, 0.0, 0.0, 0.0, 0.0, 0.0, 0.0, 0.0, 0.0, 0.0, 0.0, 0.0, 0.0, 0.0, 0.0, 0.0, 0.0, 0.0, 0.0, 0.0, 0.0, 0.0, 0.0, 0.0, 0.0, 0.0, 0.0, 0.0, 0.0, 0.0, 0.0, 0.0, 0.0, 0.0, 0.0, 0.0, 0.0, 0.0, 0.0, 0.0, 0.0, 0.0, 0.0, 0.0, 0.0, 0.0, 0.0, 0.0, 0.0, 0.0, 0.0, 0.0, 0.0, 0.0, 0.0, 0.0, 0.0, 0.0, 0.0, 0.0, 0.0, 0.0, 0.0, 0.0, 0.0, 0.0, 0.0, 0.0, 0.0, 0.0, 0.0, 0.0, 0.0, 0.0, 0.0, 0.0, 0.0, 0.0, 0.0, 0.0, 0.0, 0.0, 0.0, 0.0, 0.0, 0.0, 0.0, 0.0, 0.0, 0.0, 0.0, 0.0, 0.0, 0.0, 0.0, 0.0, 0.0, 0.0, 0.0, 0.0, 0.0, 0.0, 0.0, 0.0, 0.0, 0.0, 0.0, 0.0, 0.0, 0.0, 0.0, 0.0, 0.0, 0.0, 0.0, 0.0, 0.0, 0.0, 0.0, 0.0, 0.0, 0.0, 0.0, 0.0, 0.0, 0.0, 0.0, 0.0, 0.0, 0.0, 0.0, 0.0, 0.0, 0.0, 0.0, 0.0, 0.0, 0.0, 0.0, 0.0, 0.0, 0.0, 0.0, 0.0, 0.0, 0.0, 0.0, 0.0, 0.0, 0.375, 0.0, 0.625, 0.0, 0.625, 0.25, 0.375, 0.25, 0.375, 0.25, 0.625, 0.25, 0.625, 0.5, 0.375, 0.5, 0.375, 0.5, 0.625, 0.5, 0.625, 0.75, 0.375, 0.75, 0.375, 0.75, 0.625, 0.75, 0.625, 1.0, 0.375, 1.0, 0.125, 0.5, 0.375, 0.5, 0.375, 0.75, 0.125, 0.75, 0.625, 0.5, 0.875, 0.5, 0.875, 0.75, 0.625, 0.75, 0.0, 0.0, 0.0, 0.0, 0.0, 0.0, 0.0, 0.0, 0.0, 0.0, 0.0, 0.0, 0.0, 0.0, 0.0, 0.0, 0.0, 0.0, 0.0, 0.0, 0.0, 0.0, 0.0, 0.0, 0.0, 0.0, 0.0, 0.0, 0.0, 0.0, 0.0, 0.0, 0.0, 0.0, 0.0, 0.0, 0.0, 0.0, 0.0, 0.0, 0.0, 0.0, 0.0, 0.0, 0.0, 0.0, 0.0, 0.0, 0.0, 0.0, 0.0, 0.0, 0.0, 0.0, 0.0, 0.0, 0.0, 0.0, 0.0, 0.0, 0.0, 0.0, 0.0, 0.0, 0.0, 0.0, 0.0, 0.0, 0.0, 0.0, 0.0, 0.0, 0.0, 0.0, 0.0, 0.0, 0.0, 0.0, 0.0, 0.0, 0.0, 0.0, 0.0, 0.0, 0.0, 0.0, 0.0, 0.0, 0.0, 0.0, 0.0, 0.0, 0.0, 0.0, 0.0, 0.0, 0.0, 0.0, 0.0, 0.0, 0.0, 0.0, 0.0, 0.0, 0.0, 0.0, 0.0, 0.0, 0.0, 0.0, 0.0, 0.0, 0.0, 0.0, 0.0, 0.0, 0.0, 0.0, 0.0, 0.0, 0.0, 0.0, 0.0, 0.0, 0.0, 0.0, 0.0, 0.0, 0.0, 0.0, 0.0, 0.0, 0.0, 0.0, 0.0, 0.0, 0.0, 0.0, 0.0, 0.0, 0.0, 0.0, 0.0, 0.0, 0.0, 0.0, 0.0, 0.0, 0.0, 0.0, 0.0, 0.0, 0.0, 0.0, 0.0, 0.0, 0.0, 0.0, 0.0, 0.0, 0.0, 0.0, 0.0, 0.0, 0.0, 0.0, 0.0, 0.0, 0.0, 0.0, 0.0, 0.0, 0.0, 0.0, 0.0, 0.0, 0.0, 0.0, 0.0, 0.0, 0.0, 0.0, 0.0, 0.0, 0.0, 0.0, 0.0, 0.0, 0.0, 0.0, 0.0, 0.0, 0.0, 0.0, 0.0, 0.0, 0.0, 0.0, 0.0, 0.0, 0.0, 0.0, 0.0, 0.0, 0.0, 0.0, 0.0, 0.0, 0.0, 0.0, 0.0, 0.0, 0.0, 0.0, 0.0, 0.0, 0.0, 0.0, 0.0, 0.0, 0.0, 0.0, 0.0, 0.0, 0.0, 0.0, 0.0, 0.0, 0.0, 0.0, 0.0, 0.0, 0.0, 0.0, 0.0, 0.0, 0.0, 0.0, 0.0, 0.0, 0.0, 0.0, 0.0, 0.0, 0.0, 0.0, 0.0, 0.0, 0.0, 0.0, 0.0, 0.0, 0.0, 0.0, 0.0, 0.0, 0.0, 0.0, 0.0, 0.0, 0.0, 0.0, 0.0, 0.0, 0.0, 0.0, 0.0, 0.0, 0.0, 0.0, 0.0, 0.0, 0.0, 0.0, 0.0, 0.0, 0.0, 0.0, 0.0, 0.0, 0.0, 0.0, 0.0, 0.0, 0.0, 0.0, 0.0, 0.0, 0.0, 0.0, 0.0, 0.0, 0.0, 0.0, 0.0, 0.0, 0.0, 0.0, 0.0, 0.0, 0.0, 0.0, 0.0, 0.0, 0.0, 0.0, 0.0, 0.0, 0.0, 0.0, 0.0, 0.0, 0.0, 0.0, 0.0, 0.0, 0.0, 0.0, 0.0, 0.0, 0.0, 0.0, 0.0, 0.0, 0.0, 0.0, 0.0, 0.0, 0.0, 0.0, 0.0, 0.0, 0.0, 0.0, 0.0, 0.0, 0.0, 0.0, 0.0, 0.0, 0.0, 0.0, 0.0, 0.0, 0.0, 0.0, 0.0, 0.0, 0.0, 0.0, 0.0, 0.0, 0.0, 0.0, 0.0, 0.0, 0.0, 0.0, 0.0, 0.0, 0.0, 0.0, 0.0, 0.0, 0.0, 0.0, 0.0, 0.0, 0.0, 0.0, 0.0, 0.0, 0.0, 0.0, 0.0, 0.0, 0.0, 0.0, 0.0, 0.0, 0.0, 0.0, 0.0, 0.0, 0.0, 0.0, 0.0, 0.0, 0.0, 0.0, 0.0, 0.0, 0.0, 0.0, 0.0, 0.0, 0.0, 0.0, 0.0, 0.0, 0.0, 0.0, 0.0, 0.0, 0.0, 0.0, 0.0, 0.0, 0.0, 0.0, 0.0, 0.0, 0.0, 0.0, 0.0, 0.0, 0.0, 0.0, 0.0, 0.0, 0.0, 0.0, 0.0, 0.0, 0.0, 0.0, 0.0, 0.0, 0.0, 0.0, 0.0, 0.0, 0.0, 0.0, 0.0, 0.0, 0.0, 0.0, 0.0, 0.0, 0.0, 0.0, 0.0, 0.0, 0.0, 0.0, 0.0, 0.0, 0.0, 0.0, 0.0, 0.0, 0.0, 0.0, 0.0, 0.0, 0.0, 0.0, 0.0, 0.0, 0.0, 0.0, 0.0, 0.0, 0.0, 0.0, 0.0, 0.0, 0.0, 0.0, 0.0, 0.0, 0.0, 0.0, 0.0, 0.0, 0.0, 0.0, 0.0, 0.0, 0.0, 0.0, 0.0, 0.0, 0.0, 0.0, 0.0, 0.0, 0.0, 0.0, 0.0, 0.0, 0.0, 0.0, 0.0, 0.0, 0.0, 0.0, 0.0, 0.0, 0.0, 0.0, 0.0, 0.0, 0.0, 0.0, 0.0, 0.0, 0.0, 0.0, 0.0, 0.0, 0.0, 0.0, 0.0, 0.0, 0.0, 0.0, 0.0, 0.0, 0.0, 0.0, 0.0, 0.0, 0.0, 0.0, 0.0, 0.0, 0.0, 0.0, 0.0, 0.0, 0.0, 0.0, 0.0, 0.0, 0.0, 0.0, 0.0, 0.0, 0.0, 0.0, 0.0, 0.0, 0.0, 0.0, 0.0, 0.0, 0.0, 0.0, 0.0, 0.0, 0.0, 0.0, 0.0, 0.0, 0.0, 0.0, 0.0, 0.0, 0.0, 0.0, 0.0, 0.0, 0.0, 0.0, 0.0, 0.0, 0.0, 0.0, 0.0, 0.0, 0.0, 0.0, 0.0, 0.0, 0.0, 0.0, 0.0, 0.0, 0.0, 0.0, 0.0, 0.0, 0.0, 0.0, 0.0, 0.0, 0.0, 0.0, 0.0, 0.0, 0.0, 0.0, 0.0, 0.0, 0.0, 0.0, 0.0, 0.0, 0.0, 0.0, 0.0, 0.0, 0.0, 0.0, 0.0, 0.0, 0.0, 0.0, 0.0, 0.0, 0.0, 0.0, 0.0, 0.0, 0.0, 0.0, 0.0, 0.0, 0.0, 0.0, 0.0, 0.0, 0.0, 0.0, 0.0, 0.0, 0.0, 0.0, 0.0, 0.0, 0.0, 0.0, 0.0, 0.0, 0.0, 0.0, 0.0, 0.0, 0.0, 0.0, 0.0, 0.0, 0.0, 0.0, 0.0, 0.0, 0.0, 0.0, 0.0, 0.0, 0.0, 0.0, 0.0, 0.0, 0.0, 0.0, 0.0, 0.0, 0.0, 0.0, 0.0, 0.0, 0.0, 0.0, 0.0, 0.0, 0.0, 0.0, 0.0, 0.0, 0.0, 0.0, 0.0, 0.0, 0.0, 0.0, 0.0, 0.0, 0.0, 0.0, 0.0, 0.0, 0.0, 0.0, 0.0, 0.0, 0.0, 0.0, 0.0, 0.0, 0.0, 0.0, 0.0, 0.0, 0.0, 0.0, 0.0, 0.0, 0.0, 0.0, 0.0, 0.0, 0.0, 0.0, 0.0, 0.0, 0.0, 0.0, 0.0, 0.0, 0.0, 0.0, 0.0, 0.0, 0.0, 0.0, 0.0, 0.0, 0.0, 0.0, 0.0, 0.0, 0.0, 0.0, 0.0, 0.0, 0.0, 0.0, 0.0, 0.0, 0.0, 0.0, 0.0, 0.0, 0.0, 0.0, 0.0, 0.0, 0.0, 0.0, 0.0, 0.0, 0.0, 0.0, 0.0, 0.0, 0.0, 0.0, 0.0, 0.0, 0.0, 0.0, 0.0, 0.0, 0.0, 0.0, 0.0, 0.0, 0.0, 0.0, 0.0, 0.0, 0.0, 0.0, 0.0, 0.0, 0.0, 0.0, 0.0, 0.0, 0.0, 0.0, 0.0, 0.0, 0.0, 0.0, 0.0, 0.0, 0.0, 0.0, 0.0, 0.0, 0.0, 0.0, 0.0, 0.0, 0.0, 0.0, 0.0, 0.0, 0.0, 0.0, 0.0, 0.0, 0.0, 0.0, 0.0, 0.0, 0.0, 0.0, 0.0, 0.0, 0.0, 0.0, 0.0, 0.0, 0.0, 0.0, 0.0, 0.0, 0.0, 0.0, 0.0, 0.0, 0.0, 0.0, 0.0, 0.0, 0.0, 0.0, 0.0, 0.0, 0.0, 0.0, 0.0, 0.0, 0.0, 0.0, 0.0, 0.0, 0.0, 0.0, 0.0, 0.0, 0.0, 0.0, 0.0, 0.0, 0.0, 0.0, 0.0, 0.0, 0.0, 0.0, 0.0, 0.0, 0.0, 0.0, 0.0, 0.0, 0.0, 0.0, 0.0, 0.0, 0.0, 0.0, 0.0, 0.0, 0.0, 0.0, 0.0, 0.0, 0.0, 0.0, 0.0, 0.0, 0.0, 0.0, 0.0, 0.0, 0.0, 0.0, 0.0, 0.0, 0.0, 0.0, 0.0, 0.0, 0.0, 0.0, 0.0, 0.0, 0.0, 0.0, 0.0, 0.0, 0.0, 0.0, 0.0, 0.0, 0.0, 0.0, 0.0, 0.0, 0.0, 0.0, 0.0, 0.0, 0.0, 0.0, 0.0, 0.0, 0.0, 0.0, 0.0, 0.0, 0.0, 0.0, 0.0, 0.0, 0.0, 0.0, 0.0, 0.0, 0.0, 0.0, 0.0, 0.0, 0.0, 0.0, 0.0, 0.0, 0.0, 0.0, 0.0, 0.0, 0.0, 0.0, 0.0, 0.0, 0.0, 0.0, 0.0, 0.0, 0.0, 0.0, 0.0, 0.0, 0.0, 0.0, 0.0, 0.0, 0.0, 0.0, 0.0, 0.0, 0.0, 0.0, 0.0, 0.0, 0.0, 0.0, 0.0, 0.0, 0.0, 0.0, 0.0, 0.0, 0.0, 0.0, 0.0, 0.0, 0.0, 0.0, 0.0, 0.0, 0.0, 0.0, 0.0, 0.0, 0.0, 0.0, 0.0, 0.0, 0.0, 0.0, 0.0, 0.0, 0.0, 0.0, 0.0, 0.0, 0.0, 0.0, 0.0, 0.0, 0.0, 0.0, 0.0, 0.0, 0.0, 0.0, 0.0, 0.0, 0.0, 0.0, 0.0, 0.0, 0.0, 0.0, 0.0, 0.0, 0.0, 0.0, 0.0, 0.0, 0.0, 0.0, 0.0, 0.0, 0.0, 0.0, 0.0, 0.0, 0.0, 0.0, 0.0, 0.0, 0.0, 0.0, 0.0, 0.0, 0.0, 0.0, 0.0, 0.0, 0.0, 0.0, 0.0, 0.0, 0.0, 0.0, 0.0, 0.0, 0.0, 0.0, 0.0, 0.0, 0.0, 0.0, 0.0, 0.0, 0.0, 0.0, 0.0, 0.0, 0.0, 0.0, 0.0, 0.0, 0.0, 0.0, 0.0, 0.0, 0.0, 0.0, 0.0, 0.0, 0.0, 0.0, 0.0, 0.0, 0.0, 0.0, 0.0, 0.0, 0.0, 0.0, 0.0, 0.0, 0.0, 0.0, 0.0, 0.0, 0.0, 0.0, 0.0, 0.0, 0.0, 0.0, 0.0, 0.0, 0.0, 0.0, 0.0, 0.0, 0.0, 0.0, 0.0, 0.0, 0.0, 0.0, 0.0, 0.0, 0.0, 0.0, 0.0, 0.0, 0.0, 0.0, 0.0, 0.0, 0.0, 0.0, 0.0, 0.0, 0.0, 0.0, 0.0, 0.0, 0.0, 0.0, 0.0, 0.0, 0.0, 0.0, 0.0, 0.0, 0.0, 0.0, 0.0, 0.0, 0.0, 0.0, 0.0, 0.0, 0.0, 0.0, 0.0, 0.0, 0.0, 0.0, 0.0, 0.0, 0.0, 0.0, 0.0, 0.0, 0.0, 0.0, 0.0, 0.0, 0.0, 0.0, 0.0, 0.0, 0.0, 0.0, 0.0, 0.0, 0.0, 0.0, 0.0, 0.0, 0.0, 0.0, 0.0, 0.0, 0.0, 0.0, 0.0, 0.0, 0.0, 0.0, 0.0, 0.0, 0.0, 0.0, 0.0, 0.0, 0.0, 0.0, 0.0, 0.0, 0.0, 0.0, 0.0, 0.0, 0.0, 0.0, 0.0, 0.0, 0.0, 0.0, 0.0, 0.0, 0.0, 0.0, 0.0, 0.0, 0.0, 0.0, 0.0, 0.0, 0.0, 0.0, 0.0, 0.0, 0.0, 0.0, 0.0, 0.0, 0.0, 0.0, 0.0, 0.0, 0.0, 0.0, 0.0, 0.0, 0.0, 0.0, 0.0, 0.0, 0.0, 0.0, 0.0, 0.0, 0.0, 0.0, 0.0, 0.0, 0.0, 0.0, 0.0, 0.0, 0.0, 0.0, 0.0, 0.0, 0.0, 0.0, 0.0, 0.0, 0.0, 0.0, 0.0, 0.0, 0.375, 0.0, 0.625, 0.0, 0.625, 0.25, 0.375, 0.25, 0.375, 0.25, 0.625, 0.25, 0.625, 0.5, 0.375, 0.5, 0.375, 0.5, 0.625, 0.5, 0.625, 0.75, 0.375, 0.75, 0.375, 0.75, 0.625, 0.75, 0.625, 1.0, 0.375, 1.0, 0.125, 0.5, 0.375, 0.5, 0.375, 0.75, 0.125, 0.75, 0.625, 0.5, 0.875, 0.5, 0.875, 0.75, 0.625, 0.75, 0.375, 0.0, 0.625, 0.0, 0.625, 0.25, 0.375, 0.25, 0.375, 0.25, 0.625, 0.25, 0.625, 0.5, 0.375, 0.5, 0.375, 0.5, 0.625, 0.5, 0.625, 0.75, 0.375, 0.75, 0.375, 0.75, 0.625, 0.75, 0.625, 1.0, 0.375, 1.0, 0.125, 0.5, 0.375, 0.5, 0.375, 0.75, 0.125, 0.75, 0.625, 0.5, 0.875, 0.5, 0.875, 0.75, 0.625, 0.75, 0.375, 0.0, 0.625, 0.0, 0.625, 0.25, 0.375, 0.25, 0.375, 0.25, 0.625, 0.25, 0.625, 0.5, 0.375, 0.5, 0.375, 0.5, 0.625, 0.5, 0.625, 0.75, 0.375, 0.75, 0.375, 0.75, 0.625, 0.75, 0.625, 1.0, 0.375, 1.0, 0.125, 0.5, 0.375, 0.5, 0.375, 0.75, 0.125, 0.75, 0.625, 0.5, 0.875, 0.5, 0.875, 0.75, 0.625, 0.75, 0.0, 0.0, 0.0, 0.0, 0.0, 0.0, 0.0, 0.0, 0.0, 0.0, 0.0, 0.0, 0.0, 0.0, 0.0, 0.0, 0.0, 0.0, 0.0, 0.0, 0.0, 0.0, 0.0, 0.0, 0.0, 0.0, 0.0, 0.0, 0.0, 0.0, 0.0, 0.0, 0.0, 0.0, 0.0, 0.0, 0.0, 0.0, 0.0, 0.0, 0.0, 0.0, 0.0, 0.0, 0.0, 0.0, 0.0, 0.0, 0.0, 0.0, 0.0, 0.0, 0.0, 0.0, 0.0, 0.0, 0.0, 0.0, 0.0, 0.0, 0.0, 0.0, 0.0, 0.0, 0.0, 0.0, 0.0, 0.0, 0.0, 0.0, 0.0, 0.0, 0.0, 0.0, 0.0, 0.0, 0.0, 0.0, 0.0, 0.0, 0.0, 0.0, 0.0, 0.0, 0.0, 0.0, 0.0, 0.0, 0.0, 0.0, 0.0, 0.0, 0.0, 0.0, 0.0, 0.0, 0.0, 0.0, 0.0, 0.0, 0.0, 0.0, 0.0, 0.0, 0.0, 0.0, 0.0, 0.0, 0.0, 0.0, 0.0, 0.0, 0.0, 0.0, 0.0, 0.0, 0.0, 0.0, 0.0, 0.0, 0.0, 0.0, 0.0, 0.0, 0.0, 0.0, 0.0, 0.0, 0.0, 0.0, 0.0, 0.0, 0.0, 0.0, 0.0, 0.0, 0.0, 0.0, 0.0, 0.0, 0.0, 0.0, 0.0, 0.0, 0.0, 0.0, 0.0, 0.0, 0.0, 0.0, 0.0, 0.0, 0.0, 0.0, 0.0, 0.0, 0.0, 0.0, 0.0, 0.0, 0.0, 0.0, 0.0, 0.0, 0.0, 0.0, 0.0, 0.0, 0.0, 0.0, 0.0, 0.0, 0.0, 0.0, 0.0, 0.0, 0.0, 0.0, 0.0, 0.0, 0.0, 0.0, 0.0, 0.0, 0.0, 0.0, 0.0, 0.0, 0.0, 0.0, 0.0, 0.0, 0.0, 0.0, 0.0, 0.0, 0.0, 0.0, 0.0, 0.0, 0.0, 0.0, 0.0, 0.0, 0.0, 0.0, 0.0, 0.0, 0.0, 0.0, 0.0, 0.0, 0.0, 0.0, 0.0, 0.0, 0.0, 0.0, 0.0, 0.0, 0.0, 0.0, 0.0, 0.0, 0.0, 0.0, 0.0, 0.0, 0.0, 0.0, 0.0, 0.0, 0.0, 0.0, 0.0, 0.0, 0.0, 0.0, 0.0, 0.0, 0.0, 0.0, 0.0, 0.0, 0.0, 0.0, 0.0, 0.0, 0.0, 0.0, 0.0, 0.0, 0.0, 0.0, 0.0, 0.0, 0.0, 0.0, 0.0, 0.0, 0.0, 0.0, 0.0, 0.0, 0.0, 0.0, 0.0, 0.0, 0.0, 0.0, 0.0, 0.0, 0.0, 0.0, 0.0, 0.0, 0.0, 0.0, 0.0, 0.0, 0.0, 0.0, 0.0, 0.0, 0.0, 0.0, 0.0, 0.0, 0.0, 0.0, 0.0, 0.0, 0.0, 0.0, 0.0, 0.0, 0.0, 0.0, 0.0, 0.0, 0.0, 0.0, 0.0, 0.0, 0.0, 0.0, 0.0, 0.0, 0.0, 0.0, 0.0, 0.0, 0.0, 0.0, 0.0, 0.0, 0.0, 0.0, 0.0, 0.0, 0.0, 0.0, 0.0, 0.0, 0.0, 0.0, 0.0, 0.0, 0.0, 0.0, 0.0, 0.0, 0.0, 0.0, 0.0, 0.0, 0.0, 0.0, 0.0, 0.0, 0.0, 0.0, 0.0, 0.0, 0.0, 0.0, 0.0, 0.0, 0.0, 0.0, 0.0, 0.0, 0.0, 0.0, 0.0, 0.0, 0.0, 0.0, 0.0, 0.0, 0.0, 0.0, 0.0, 0.0, 0.0, 0.0, 0.0, 0.0, 0.0, 0.0, 0.0, 0.0, 0.0, 0.0, 0.0, 0.0, 0.0, 0.0, 0.0, 0.0, 0.0, 0.0, 0.0, 0.0, 0.0, 0.0, 0.0, 0.0, 0.0, 0.0, 0.0, 0.0, 0.0, 0.0, 0.0, 0.0, 0.0, 0.0, 0.0, 0.0, 0.0, 0.0, 0.0, 0.0, 0.0, 0.0, 0.0, 0.0, 0.0, 0.0, 0.0, 0.0, 0.0, 0.0, 0.0, 0.0, 0.0, 0.0, 0.0, 0.0, 0.0, 0.0, 0.0, 0.0, 0.0, 0.0, 0.0, 0.0, 0.0, 0.0, 0.0, 0.0, 0.0, 0.0, 0.0, 0.0, 0.0, 0.0, 0.0, 0.0, 0.0, 0.0, 0.0, 0.0, 0.0, 0.0, 0.0, 0.0, 0.0, 0.0, 0.0, 0.0, 0.0, 0.0, 0.0, 0.0, 0.0, 0.0, 0.0, 0.0, 0.0, 0.0, 0.0, 0.0, 0.0, 0.0, 0.0, 0.0, 0.0, 0.0, 0.0, 0.0, 0.0, 0.0, 0.0, 0.0, 0.0, 0.0, 0.0, 0.0, 0.0, 0.0, 0.0, 0.0, 0.0, 0.0, 0.0, 0.0, 0.0, 0.0, 0.0, 0.0, 0.0, 0.0, 0.0, 0.0, 0.0, 0.0, 0.0, 0.0, 0.0, 0.0, 0.0, 0.0, 0.0, 0.0, 0.0, 0.0, 0.0, 0.0, 0.0, 0.0, 0.0, 0.0, 0.0, 0.0, 0.0, 0.0, 0.0, 0.0, 0.0, 0.0, 0.0, 0.0, 0.0, 0.0, 0.0, 0.0, 0.0, 0.0, 0.0, 0.0, 0.0, 0.0, 0.0, 0.0, 0.0, 0.0, 0.0, 0.0, 0.0, 0.0, 0.0, 0.0, 0.0, 0.0, 0.0, 0.0, 0.0, 0.0, 0.0, 0.0, 0.0, 0.0, 0.0, 0.0, 0.0, 0.0, 0.0, 0.0, 0.0, 0.0, 0.0, 0.0, 0.0, 0.0, 0.0, 0.0, 0.0, 0.0, 0.0, 0.0, 0.0, 0.0, 0.0, 0.0, 0.0, 0.0, 0.0, 0.0, 0.0, 0.0, 0.0, 0.0, 0.0, 0.0, 0.0, 0.0, 0.0, 0.0, 0.0, 0.0, 0.0, 0.0, 0.0, 0.0, 0.0, 0.0, 0.0, 0.0, 0.0, 0.0, 0.0, 0.0, 0.0, 0.0, 0.0, 0.0, 0.0, 0.0, 0.0, 0.0, 0.0, 0.0, 0.0, 0.0, 0.0, 0.0, 0.0, 0.0, 0.0, 0.0, 0.0, 0.0, 0.0, 0.0, 0.0, 0.0, 0.0, 0.0, 0.0, 0.0, 0.0, 0.0, 0.0, 0.0, 0.0, 0.0, 0.0, 0.0, 0.0, 0.0, 0.0, 0.0, 0.0, 0.0, 0.0, 0.0, 0.0, 0.0, 0.0, 0.0, 0.0, 0.0, 0.0, 0.0, 0.0, 0.0, 0.0, 0.0, 0.0, 0.0, 0.0, 0.0, 0.0, 0.0, 0.0, 0.0, 0.0, 0.0, 0.0, 0.0, 0.0, 0.0, 0.0, 0.0, 0.0, 0.0, 0.0, 0.0, 0.0, 0.0, 0.0, 0.0, 0.0, 0.0, 0.0, 0.0, 0.0, 0.0, 0.0, 0.0, 0.0, 0.0, 0.0, 0.0, 0.0, 0.0, 0.0, 0.0, 0.0, 0.0, 0.0, 0.0, 0.0, 0.0, 0.0, 0.0, 0.0, 0.0, 0.0, 0.0, 0.0, 0.0, 0.0, 0.0, 0.0, 0.0, 0.0, 0.0, 0.0, 0.0, 0.0, 0.0, 0.0, 0.0, 0.0, 0.0, 0.0, 0.0, 0.0, 0.0, 0.0, 0.0, 0.0, 0.0, 0.0, 0.0, 0.0, 0.0, 0.0, 0.0, 0.0, 0.0, 0.0, 0.0, 0.0, 0.0, 0.0, 0.0, 0.0, 0.0, 0.0, 0.0, 0.0, 0.0, 0.0, 0.0, 0.0, 0.0, 0.0, 0.0, 0.0, 0.0, 0.0, 0.0, 0.0, 0.0, 0.0, 0.0, 0.0, 0.0, 0.0, 0.0, 0.0, 0.0, 0.0, 0.0, 0.0, 0.0, 0.0, 0.0, 0.0, 0.0, 0.0, 0.0, 0.0, 0.0, 0.0, 0.0, 0.0, 0.0, 0.0, 0.0, 0.0, 0.0, 0.0, 0.0, 0.0, 0.0, 0.0, 0.0, 0.0, 0.0, 0.0, 0.0, 0.0, 0.0, 0.0, 0.0, 0.0, 0.0, 0.0, 0.0, 0.0, 0.0, 0.0, 0.0, 0.0, 0.0, 0.0, 0.0, 0.0, 0.0, 0.0, 0.0, 0.0, 0.0, 0.0, 0.0, 0.0, 0.0, 0.0, 0.0, 0.0, 0.0, 0.0, 0.0, 0.0, 0.0, 0.0, 0.0, 0.0, 0.0, 0.0, 0.0, 0.0, 0.0, 0.0, 0.0, 0.0, 0.0, 0.0, 0.0, 0.0, 0.0, 0.0, 0.0, 0.0, 0.0, 0.0, 0.0, 0.0, 0.0, 0.0, 0.0, 0.0, 0.0, 0.0, 0.0, 0.0, 0.0, 0.0, 0.0, 0.0, 0.0, 0.0, 0.0, 0.0, 0.0, 0.0, 0.0, 0.0, 0.0, 0.0, 0.0, 0.0, 0.0, 0.0, 0.0, 0.0, 0.0, 0.0, 0.0, 0.0, 0.0, 0.0, 0.0, 0.0, 0.0, 0.0, 0.0, 0.0, 0.0, 0.0, 0.0, 0.0, 0.0, 0.0, 0.0, 0.0, 0.0, 0.0, 0.0, 0.0, 0.0, 0.0, 0.0, 0.0, 0.0, 0.0, 0.0])
me_ws2812b.materials.append(mat_white_plastic)
me_ws2812b.materials.append(mat_glass)
me_ws2812b.materials.append(mat_metal)
me_ws2812b.materials.append(mat_black_plastic)
me_ws2812b.materials.append(mat_red_emitter)
me_ws2812b.materials.append(mat_green_emitter)
me_ws2812b.materials.append(mat_blue_emitter)
me_ws2812b.use_remesh_preserve_volume = False
me_ws2812b.use_remesh_preserve_attributes = False
me_ws2812b.use_mirror_vertex_groups = False
me_ws2812b.update()

# ---- objects
ob_camera = bpy.data.objects.new('Camera', cam_camera)
ob_ws2812b = bpy.data.objects.new('WS2812B', me_ws2812b)

# ---- transforms, parenting, visibility, modifiers, constraints
ob_camera.location = (5.0, 5.0, 5.0)
ob_camera.rotation_euler = (0.9442, 0.0, -3.936)
ob_camera.lineart.crease_threshold = 0.0
ob_ws2812b.location = (-5.96e-08, 1.49e-08, -0.2)
ob_ws2812b.lineart.crease_threshold = 0.0

# ---- collection membership
scene.collection.objects.link(ob_camera)
scene.collection.objects.link(ob_ws2812b)

# ---- scene / render settings (as saved in the file)
scene.camera = ob_camera
scene.frame_start = 1; scene.frame_end = 250; scene.frame_set(0)
scene.render.engine = 'CYCLES'
scene.render.resolution_x = 1024
scene.render.resolution_y = 1536
scene.render.dither_intensity = 0.0
scene.cycles.use_denoising = False
scene.cycles.samples = 64
scene.cycles.sampling_pattern = 'TABULATED_SOBOL'
scene.cycles.light_sampling_threshold = 0.0
scene.cycles.use_adaptive_sampling = False
scene.cycles.use_light_tree = False
scene.view_settings.view_transform = 'Standard'
bpy.context.view_layer.update()

# ---- added for rendering (the .blend has no usable light): sun
light_auto_sun = bpy.data.lights.new('AutoSun', 'SUN')
light_auto_sun.energy = 3.0
light_auto_sun.angle = 0.0523599
ob_auto_sun = bpy.data.objects.new('AutoSun', light_auto_sun)
scene.collection.objects.link(ob_auto_sun)
ob_auto_sun.rotation_euler = (0.872665, 0.174533, 0.523599)
bpy.context.view_layer.update()
